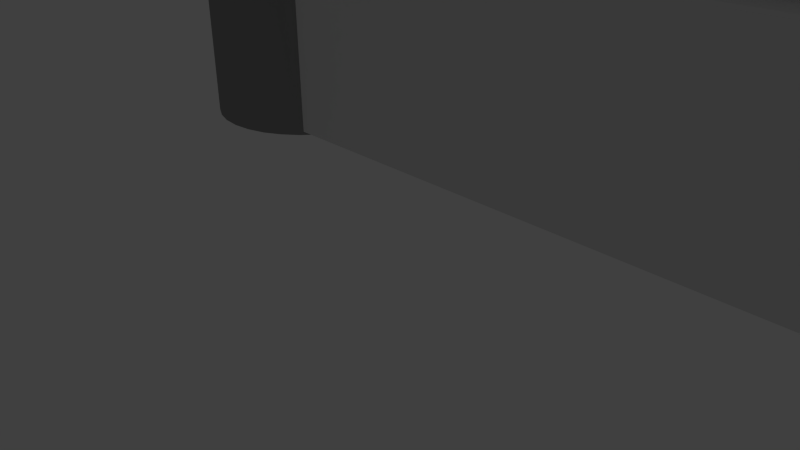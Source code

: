 # Source: fortalezaStealer.blend  (saved by Blender 2.79.0; exported with 4.5.12 LTS)
import bpy
from mathutils import Matrix  # noqa: F401  (used for matrix-valued properties, if any)

bpy.ops.wm.read_factory_settings(use_empty=True)
scene = bpy.context.scene
scene.name = 'Scene'

# ---- collections
col_collection_1 = bpy.data.collections.new('Collection 1'); scene.collection.children.link(col_collection_1)

# ---- materials (node trees are filled in below, after node groups)
mat_muralhas = bpy.data.materials.new('muralhas')
mat_muralhas.alpha_threshold = 0.0
mat_muralhas.use_transparent_shadow = False
mat_muralhas.roughness = 0.5
mat_muralhas.line_color = (0.0, 0.0, 0.0, 1.0)
mat_muralha_com_porta = bpy.data.materials.new('muralha com porta')
mat_muralha_com_porta.alpha_threshold = 0.0
mat_muralha_com_porta.use_transparent_shadow = False
mat_muralha_com_porta.roughness = 0.5
mat_torre = bpy.data.materials.new('torre')
mat_torre.alpha_threshold = 0.0
mat_torre.use_transparent_shadow = False
mat_torre.diffuse_color = (0.3032, 0.3032, 0.3032, 1.0)
mat_torre.roughness = 0.5
mat_torre.specular_intensity = 0.01
mat_torre.line_color = (0.0, 0.0, 0.0, 1.0)

# ---- material node trees

# ---- world
world_world = bpy.data.worlds.new('World'); scene.world = world_world
world_world.color = (0.05088, 0.05088, 0.05088)
world_world.use_sun_shadow = False
world_world.sun_shadow_jitter_overblur = 0.0
world_world.cycles.sampling_method = 'NONE'
world_world.cycles.sample_map_resolution = 256

# ---- cameras
cam_camera = bpy.data.cameras.new('Camera')
cam_camera.clip_end = 100.0
cam_camera.lens = 35.0
cam_camera.sensor_width = 32.0
cam_camera.sensor_height = 18.0
cam_camera.ortho_scale = 7.314
cam_camera.dof.focus_distance = 0.0
cam_camera.dof.aperture_fstop = 128.0

# ---- lights
light_lamp_001 = bpy.data.lights.new('Lamp.001', 'POINT')
light_lamp_001.transmission_factor = 0.0
light_lamp_001.cutoff_distance = 30.0
light_lamp_001.energy = 100.0
light_lamp_001.shadow_buffer_clip_start = 1.001
light_lamp_001.shadow_soft_size = 0.1
light_lamp_001.shadow_maximum_resolution = 0.006
light_lamp_001.use_absolute_resolution = True
light_lamp_001.cycles.use_multiple_importance_sampling = False
light_lamp = bpy.data.lights.new('Lamp', 'POINT')
light_lamp.transmission_factor = 0.0
light_lamp.cutoff_distance = 30.0
light_lamp.energy = 100.0
light_lamp.shadow_buffer_clip_start = 1.001
light_lamp.shadow_soft_size = 0.1
light_lamp.shadow_maximum_resolution = 0.006
light_lamp.use_absolute_resolution = True
light_lamp.cycles.use_multiple_importance_sampling = False

# ---- meshes
me_cube_008 = bpy.data.meshes.new('Cube.008')
me_cube_008.from_pydata([(-10.44, -2.659, -1.736), (-10.44, -2.659, 0.9658), (-10.44, 1.0, -1.736), (-10.44, 1.0, 0.9658), (1.0, -2.659, -1.736), (1.0, -2.659, 0.9658), (1.0, 1.0, -1.736), (1.0, 1.0, 0.9658), (-10.19, -2.45, 0.9658), (-10.19, 0.7902, 0.9658), (0.7506, -2.45, 0.9658), (0.7506, 0.7902, 0.9658), (-10.44, -2.659, 1.56), (-10.44, 1.0, 1.56), (1.0, 1.0, 1.56), (1.0, -2.659, 1.56), (-10.19, -2.45, 1.56), (-10.19, 0.7902, 1.56), (0.7506, 0.7902, 1.56), (0.7506, -2.45, 1.56), (-8.425, 1.0, -1.736), (-8.425, 1.0, 0.9658), (-8.425, -2.659, -1.736), (-8.425, -2.659, 0.9658), (-8.264, 0.7902, 0.9658), (-8.264, -2.45, 0.9658), (-8.511, 1.0, 0.9848), (-8.484, -2.659, 0.9914), (-8.387, 0.7902, 0.9848), (-8.348, -2.45, 0.9914), (-9.361, 1.0, -1.736), (-9.361, -2.659, 0.9658), (-9.159, -2.45, 0.9658), (-9.273, -2.659, 0.9914), (-9.103, -2.45, 0.9914), (-9.361, 1.0, 0.9658), (-9.361, -2.659, -1.736), (-9.159, 0.7902, 0.9658), (-9.233, 1.0, 0.9848), (-9.077, 0.7902, 0.9848), (-1.797, 1.0, 0.9658), (-1.797, -2.659, -1.736), (-1.925, 0.7902, 0.9658), (-1.759, 1.0, 0.9852), (-1.868, 0.7902, 0.9852), (-1.797, 1.0, -1.736), (-1.797, -2.659, 0.9658), (-1.925, -2.45, 0.9658), (-1.767, -2.659, 0.9816), (-1.88, -2.45, 0.9816), (-1.125, 1.0, 0.9658), (-1.125, -2.659, -1.736), (-1.301, 0.7902, 0.9658), (-1.184, 1.0, 0.9852), (-1.335, 0.7902, 0.9852), (-1.125, 1.0, -1.736), (-1.125, -2.659, 0.9658), (-1.165, -2.45, 0.9658), (-1.173, -2.659, 0.9816), (-1.18, -2.45, 0.9857), (-2.07, -2.45, 1.56), (-1.99, -2.659, 1.56), (-1.032, -2.45, 1.56), (-1.045, -2.659, 1.56), (-1.057, 1.0, 1.56), (-1.217, 0.7902, 1.56), (-1.917, 1.0, 1.56), (-2.007, 0.7902, 1.56), (-1.037, 1.0, 1.56), (-9.279, 0.7902, 1.56), (-9.422, 1.0, 1.56), (-8.332, 1.0, 1.56), (-8.201, 0.7902, 1.56), (-8.189, -2.45, 1.56), (-8.319, -2.659, 1.56), (-9.319, -2.45, 1.56), (-9.444, -2.659, 1.56)], [], [(0, 1, 3, 2), (55, 50, 7, 6), (6, 7, 5, 4), (36, 31, 1, 0), (55, 6, 4, 51), (56, 63, 58), (37, 9, 8, 32), (3, 1, 12, 13), (52, 65, 54), (32, 75, 34), (13, 12, 16, 17), (58, 63, 62, 59), (38, 70, 69, 39), (15, 14, 18, 19), (35, 70, 38), (11, 10, 19, 18), (8, 9, 17, 16), (5, 7, 14, 15), (40, 66, 43), (43, 66, 67, 44), (33, 27, 29, 34), (47, 60, 49), (37, 24, 28, 39), (42, 24, 25, 47), (31, 23, 27, 33), (30, 20, 22, 36), (41, 46, 23, 22), (30, 35, 21, 20), (2, 3, 35, 30), (2, 30, 36, 0), (1, 31, 76, 12), (9, 37, 69, 17), (12, 76, 75, 16), (21, 35, 38, 26), (26, 38, 39, 28), (25, 32, 34, 29), (24, 37, 32, 25), (22, 23, 31, 36), (51, 56, 46, 41), (52, 42, 47, 57), (57, 47, 49, 59), (53, 43, 44, 54), (50, 40, 43, 53), (27, 74, 73, 29), (24, 42, 67, 72), (23, 74, 27), (20, 45, 41, 22), (20, 21, 40, 45), (7, 50, 68, 14), (14, 68, 64, 65, 18), (10, 57, 62, 19), (11, 52, 57, 10), (4, 5, 56, 51), (48, 58, 59, 49), (42, 52, 54, 44), (46, 56, 58, 48), (45, 55, 51, 41), (45, 40, 50, 55), (60, 61, 48, 49), (61, 46, 48), (60, 47, 25, 73), (62, 57, 59), (62, 63, 15, 19), (63, 56, 5, 15), (65, 52, 11, 18), (65, 64, 53, 54), (67, 66, 71, 72), (67, 42, 44), (68, 50, 53, 64), (66, 40, 21, 71), (69, 70, 13, 17), (69, 37, 39), (72, 71, 26, 28), (72, 28, 24), (70, 35, 3, 13), (71, 21, 26), (73, 74, 61, 60), (74, 23, 46, 61), (76, 31, 33), (75, 76, 33, 34), (75, 32, 8, 16), (73, 25, 29)])
_uv = me_cube_008.uv_layers.new(name='uvMenor')
_uv.uv.foreach_set('vector', [0.7087, 0.7055, 0.7087, 0.5384, 0.9351, 0.5384, 0.9351, 0.7055, 0.5767, 0.7055, 0.5767, 0.5384, 0.7082, 0.5384, 0.7082, 0.7055, 0.9351, 0.2747, 0.9351, 0.4419, 0.7087, 0.4419, 0.7087, 0.2747, 0.06722, 0.706, 0.06722, 0.8732, 0.000254, 0.8732, 0.0002542, 0.706, 0.5767, 0.2747, 0.7082, 0.2747, 0.7082, 0.5011, 0.5767, 0.5011, 0.5767, 0.8732, 0.5817, 0.9099, 0.5737, 0.8741, 0.1011, 0.2375, 0.03703, 0.2375, 0.03703, 0.03703, 0.1011, 0.03703, 0.9351, 0.5384, 0.7087, 0.5384, 0.7087, 0.5016, 0.9351, 0.5016, 0.5872, 0.2375, 0.5924, 0.2742, 0.5851, 0.2387, 0.1011, 0.03703, 0.09116, 0.0002541, 0.1046, 0.03544, 0.9351, 0.4946, 0.7087, 0.4946, 0.7217, 0.4791, 0.9221, 0.4791, 0.643, 0.9826, 0.6797, 0.9824, 0.6799, 0.9954, 0.6432, 0.9955, 0.09685, 0.9426, 0.06341, 0.9257, 0.07281, 0.9131, 0.1067, 0.9297, 0.7087, 0.706, 0.9351, 0.706, 0.9221, 0.7215, 0.7217, 0.7215, 0.06722, 0.5384, 0.06348, 0.5016, 0.07513, 0.5372, 0.7141, 0.2375, 0.7141, 0.03703, 0.7509, 0.03703, 0.7509, 0.2375, 0.03703, 0.03703, 0.03703, 0.2375, 0.0002539, 0.2375, 0.0002547, 0.03703, 0.7087, 0.4419, 0.9351, 0.4419, 0.9351, 0.4786, 0.7087, 0.4786, 0.5351, 0.5384, 0.5277, 0.5016, 0.5375, 0.5372, 0.608, 0.9468, 0.5727, 0.9577, 0.5672, 0.9447, 0.602, 0.9335, 0.09523, 0.9688, 0.1439, 0.9714, 0.1516, 0.9848, 0.105, 0.9823, 0.5486, 0.03703, 0.5396, 0.0002577, 0.5514, 0.03605, 0.1011, 0.2375, 0.1565, 0.2375, 0.1488, 0.2386, 0.1061, 0.2386, 0.5486, 0.2375, 0.1565, 0.2375, 0.1565, 0.03703, 0.5486, 0.03703, 0.06722, 0.8732, 0.1251, 0.8732, 0.1214, 0.8747, 0.07267, 0.8747, 0.06722, 0.2747, 0.1251, 0.2747, 0.1251, 0.5011, 0.06722, 0.5011, 0.5352, 0.706, 0.5352, 0.8732, 0.1251, 0.8732, 0.1251, 0.706, 0.06722, 0.7055, 0.06722, 0.5384, 0.1251, 0.5384, 0.1251, 0.7055, 0.0002539, 0.7055, 0.0002539, 0.5384, 0.06722, 0.5384, 0.06722, 0.7055, 0.0002539, 0.2747, 0.06722, 0.2747, 0.06722, 0.5011, 0.000254, 0.5011, 0.000254, 0.8732, 0.06722, 0.8732, 0.06207, 0.9099, 0.0002539, 0.9099, 0.03703, 0.2375, 0.1011, 0.2375, 0.09362, 0.2742, 0.03703, 0.2742, 0.0002539, 0.9876, 0.06199, 0.9844, 0.07039, 0.997, 0.01632, 0.9997, 0.1251, 0.5384, 0.06722, 0.5384, 0.07513, 0.5372, 0.1198, 0.5372, 0.1415, 0.9432, 0.09685, 0.9426, 0.1067, 0.9297, 0.1494, 0.9304, 0.1565, 0.03703, 0.1011, 0.03703, 0.1046, 0.03544, 0.1512, 0.03544, 0.1565, 0.2375, 0.1011, 0.2375, 0.1011, 0.03703, 0.1565, 0.03703, 0.1251, 0.706, 0.1251, 0.8732, 0.06722, 0.8732, 0.06722, 0.706, 0.5767, 0.706, 0.5767, 0.8732, 0.5352, 0.8732, 0.5352, 0.706, 0.5872, 0.2375, 0.5486, 0.2375, 0.5486, 0.03703, 0.5956, 0.03703, 0.5956, 0.03703, 0.5486, 0.03703, 0.5514, 0.03605, 0.5947, 0.0358, 0.6435, 0.9489, 0.608, 0.9468, 0.602, 0.9335, 0.6349, 0.9354, 0.5767, 0.5384, 0.5351, 0.5384, 0.5375, 0.5372, 0.573, 0.5372, 0.1439, 0.9714, 0.1781, 0.9582, 0.1857, 0.9715, 0.1516, 0.9848, 0.1565, 0.2375, 0.5486, 0.2375, 0.5435, 0.2742, 0.1603, 0.2742, 0.1251, 0.8732, 0.1317, 0.9099, 0.1214, 0.8747, 0.1251, 0.2747, 0.5351, 0.2747, 0.5351, 0.5011, 0.1251, 0.5011, 0.1251, 0.7055, 0.1251, 0.5384, 0.5351, 0.5384, 0.5351, 0.7055, 0.7082, 0.5384, 0.5767, 0.5384, 0.5822, 0.5016, 0.7082, 0.5016, 0.8033, 0.9439, 0.6777, 0.9335, 0.6765, 0.9334, 0.6676, 0.9197, 0.7889, 0.9297, 0.7141, 0.03703, 0.5956, 0.03703, 0.6038, 0.0002605, 0.7141, 0.0002607, 0.7141, 0.2375, 0.5872, 0.2375, 0.5956, 0.03703, 0.7141, 0.03703, 0.7082, 0.706, 0.7082, 0.8732, 0.5767, 0.8732, 0.5767, 0.706, 0.6063, 0.9843, 0.643, 0.9826, 0.6432, 0.9955, 0.6, 0.9976, 0.5486, 0.2375, 0.5872, 0.2375, 0.5851, 0.2387, 0.5521, 0.2387, 0.5352, 0.8732, 0.5767, 0.8732, 0.5737, 0.8741, 0.537, 0.8741, 0.5351, 0.2747, 0.5767, 0.2747, 0.5767, 0.5011, 0.5351, 0.5011, 0.5351, 0.7055, 0.5351, 0.5384, 0.5767, 0.5384, 0.5767, 0.7055, 0.5639, 0.9867, 0.5694, 0.974, 0.6063, 0.9843, 0.6, 0.9976, 0.5232, 0.9099, 0.5352, 0.8732, 0.537, 0.8741, 0.5396, 0.0002577, 0.5486, 0.03703, 0.1565, 0.03703, 0.1611, 0.0002547, 0.6038, 0.0002605, 0.5956, 0.03703, 0.5947, 0.0358, 0.6799, 0.9954, 0.6797, 0.9824, 0.806, 0.9874, 0.7901, 0.9997, 0.5817, 0.9099, 0.5767, 0.8732, 0.7082, 0.8732, 0.7082, 0.9099, 0.5924, 0.2742, 0.5872, 0.2375, 0.7141, 0.2375, 0.7141, 0.2742, 0.6676, 0.9197, 0.6765, 0.9334, 0.6435, 0.9489, 0.6349, 0.9354, 0.5672, 0.9447, 0.5727, 0.9577, 0.1759, 0.9577, 0.1839, 0.9447, 0.5435, 0.2742, 0.5486, 0.2375, 0.5521, 0.2387, 0.5822, 0.5016, 0.5767, 0.5384, 0.573, 0.5372, 0.581, 0.5016, 0.5277, 0.5016, 0.5351, 0.5384, 0.1251, 0.5384, 0.1309, 0.5016, 0.07281, 0.9131, 0.06341, 0.9257, 0.0002539, 0.9227, 0.01628, 0.9104, 0.09362, 0.2742, 0.1011, 0.2375, 0.1061, 0.2386, 0.1839, 0.9447, 0.1759, 0.9577, 0.1415, 0.9432, 0.1494, 0.9304, 0.1603, 0.2742, 0.1488, 0.2386, 0.1565, 0.2375, 0.06348, 0.5016, 0.06722, 0.5384, 0.0002539, 0.5384, 0.0002542, 0.5016, 0.1309, 0.5016, 0.1251, 0.5384, 0.1198, 0.5372, 0.1857, 0.9715, 0.1781, 0.9582, 0.5694, 0.974, 0.5639, 0.9867, 0.1317, 0.9099, 0.1251, 0.8732, 0.5352, 0.8732, 0.5232, 0.9099, 0.06207, 0.9099, 0.06722, 0.8732, 0.07267, 0.8747, 0.07039, 0.997, 0.06199, 0.9844, 0.09523, 0.9688, 0.105, 0.9823, 0.09116, 0.0002541, 0.1011, 0.03703, 0.03703, 0.03703, 0.03703, 0.0002539, 0.1611, 0.0002547, 0.1565, 0.03703, 0.1512, 0.03544])
me_cube_008.materials.append(mat_muralhas)
me_cube_008.use_remesh_preserve_volume = False
me_cube_008.use_remesh_preserve_attributes = False
me_cube_008.use_mirror_vertex_groups = False
me_cube_008.update()
me_cube_007 = bpy.data.meshes.new('Cube.007')
me_cube_007.from_pydata([(-10.44, -2.659, -1.736), (-10.44, -2.659, 0.9658), (-10.44, 1.0, -1.736), (-10.44, 1.0, 0.9658), (1.0, -2.659, -1.736), (1.0, -2.659, 0.9658), (1.0, 1.0, -1.736), (1.0, 1.0, 0.9658), (-10.19, -2.45, 0.9658), (-10.19, 0.7902, 0.9658), (0.7506, -2.45, 0.9658), (0.7506, 0.7902, 0.9658), (-10.44, -2.659, 1.56), (-10.44, 1.0, 1.56), (1.0, 1.0, 1.56), (1.0, -2.659, 1.56), (-10.19, -2.45, 1.56), (-10.19, 0.7902, 1.56), (0.7506, 0.7902, 1.56), (0.7506, -2.45, 1.56), (-8.425, 1.0, -1.736), (-8.425, 1.0, 0.9658), (-8.425, -2.659, -1.736), (-8.425, -2.659, 0.9658), (-8.264, 0.7902, 0.9658), (-8.264, -2.45, 0.9658), (-8.511, 1.0, 0.9848), (-8.484, -2.659, 0.9914), (-8.387, 0.7902, 0.9848), (-8.348, -2.45, 0.9914), (-9.361, 1.0, -1.736), (-9.361, -2.659, 0.9658), (-9.159, -2.45, 0.9658), (-9.273, -2.659, 0.9914), (-9.103, -2.45, 0.9914), (-9.361, 1.0, 0.9658), (-9.361, -2.659, -1.736), (-9.159, 0.7902, 0.9658), (-9.233, 1.0, 0.9848), (-9.077, 0.7902, 0.9848), (-1.797, 1.0, 0.9658), (-1.797, -2.659, -1.736), (-1.925, 0.7902, 0.9658), (-1.759, 1.0, 0.9852), (-1.868, 0.7902, 0.9852), (-1.797, 1.0, -1.736), (-1.797, -2.659, 0.9658), (-1.925, -2.45, 0.9658), (-1.767, -2.659, 0.9816), (-1.88, -2.45, 0.9816), (-1.125, 1.0, 0.9658), (-1.125, -2.659, -1.736), (-1.301, 0.7902, 0.9658), (-1.184, 1.0, 0.9852), (-1.335, 0.7902, 0.9852), (-1.125, 1.0, -1.736), (-1.125, -2.659, 0.9658), (-1.165, -2.45, 0.9658), (-1.173, -2.659, 0.9816), (-1.18, -2.45, 0.9857), (-2.07, -2.45, 1.56), (-1.99, -2.659, 1.56), (-1.032, -2.45, 1.56), (-1.045, -2.659, 1.56), (-1.057, 1.0, 1.56), (-1.217, 0.7902, 1.56), (-1.917, 1.0, 1.56), (-2.007, 0.7902, 1.56), (-1.037, 1.0, 1.56), (-9.279, 0.7902, 1.56), (-9.422, 1.0, 1.56), (-8.332, 1.0, 1.56), (-8.201, 0.7902, 1.56), (-8.189, -2.45, 1.56), (-8.319, -2.659, 1.56), (-9.319, -2.45, 1.56), (-9.444, -2.659, 1.56)], [], [(0, 1, 3, 2), (55, 50, 7, 6), (6, 7, 5, 4), (36, 31, 1, 0), (55, 6, 4, 51), (56, 63, 58), (37, 9, 8, 32), (3, 1, 12, 13), (52, 65, 54), (32, 75, 34), (13, 12, 16, 17), (58, 63, 62, 59), (38, 70, 69, 39), (15, 14, 18, 19), (35, 70, 38), (11, 10, 19, 18), (8, 9, 17, 16), (5, 7, 14, 15), (40, 66, 43), (43, 66, 67, 44), (33, 27, 29, 34), (47, 60, 49), (37, 24, 28, 39), (42, 24, 25, 47), (31, 23, 27, 33), (30, 20, 22, 36), (41, 46, 23, 22), (30, 35, 21, 20), (2, 3, 35, 30), (2, 30, 36, 0), (1, 31, 76, 12), (9, 37, 69, 17), (12, 76, 75, 16), (21, 35, 38, 26), (26, 38, 39, 28), (25, 32, 34, 29), (24, 37, 32, 25), (22, 23, 31, 36), (51, 56, 46, 41), (52, 42, 47, 57), (57, 47, 49, 59), (53, 43, 44, 54), (50, 40, 43, 53), (27, 74, 73, 29), (24, 42, 67, 72), (23, 74, 27), (20, 45, 41, 22), (20, 21, 40, 45), (7, 50, 68, 14), (14, 68, 64, 65, 18), (10, 57, 62, 19), (11, 52, 57, 10), (4, 5, 56, 51), (48, 58, 59, 49), (42, 52, 54, 44), (46, 56, 58, 48), (45, 55, 51, 41), (45, 40, 50, 55), (60, 61, 48, 49), (61, 46, 48), (60, 47, 25, 73), (62, 57, 59), (62, 63, 15, 19), (63, 56, 5, 15), (65, 52, 11, 18), (65, 64, 53, 54), (67, 66, 71, 72), (67, 42, 44), (68, 50, 53, 64), (66, 40, 21, 71), (69, 70, 13, 17), (69, 37, 39), (72, 71, 26, 28), (72, 28, 24), (70, 35, 3, 13), (71, 21, 26), (73, 74, 61, 60), (74, 23, 46, 61), (76, 31, 33), (75, 76, 33, 34), (75, 32, 8, 16), (73, 25, 29)])
_uv = me_cube_007.uv_layers.new(name='uvMenor')
_uv.uv.foreach_set('vector', [0.7087, 0.7055, 0.7087, 0.5384, 0.9351, 0.5384, 0.9351, 0.7055, 0.5767, 0.7055, 0.5767, 0.5384, 0.7082, 0.5384, 0.7082, 0.7055, 0.9351, 0.2747, 0.9351, 0.4419, 0.7087, 0.4419, 0.7087, 0.2747, 0.06722, 0.706, 0.06722, 0.8732, 0.000254, 0.8732, 0.0002542, 0.706, 0.5767, 0.2747, 0.7082, 0.2747, 0.7082, 0.5011, 0.5767, 0.5011, 0.5767, 0.8732, 0.5817, 0.9099, 0.5737, 0.8741, 0.1011, 0.2375, 0.03703, 0.2375, 0.03703, 0.03703, 0.1011, 0.03703, 0.9351, 0.5384, 0.7087, 0.5384, 0.7087, 0.5016, 0.9351, 0.5016, 0.5872, 0.2375, 0.5924, 0.2742, 0.5851, 0.2387, 0.1011, 0.03703, 0.09116, 0.0002541, 0.1046, 0.03544, 0.9351, 0.4946, 0.7087, 0.4946, 0.7217, 0.4791, 0.9221, 0.4791, 0.643, 0.9826, 0.6797, 0.9824, 0.6799, 0.9954, 0.6432, 0.9955, 0.09685, 0.9426, 0.06341, 0.9257, 0.07281, 0.9131, 0.1067, 0.9297, 0.7087, 0.706, 0.9351, 0.706, 0.9221, 0.7215, 0.7217, 0.7215, 0.06722, 0.5384, 0.06348, 0.5016, 0.07513, 0.5372, 0.7141, 0.2375, 0.7141, 0.03703, 0.7509, 0.03703, 0.7509, 0.2375, 0.03703, 0.03703, 0.03703, 0.2375, 0.0002539, 0.2375, 0.0002547, 0.03703, 0.7087, 0.4419, 0.9351, 0.4419, 0.9351, 0.4786, 0.7087, 0.4786, 0.5351, 0.5384, 0.5277, 0.5016, 0.5375, 0.5372, 0.608, 0.9468, 0.5727, 0.9577, 0.5672, 0.9447, 0.602, 0.9335, 0.09523, 0.9688, 0.1439, 0.9714, 0.1516, 0.9848, 0.105, 0.9823, 0.5486, 0.03703, 0.5396, 0.0002577, 0.5514, 0.03605, 0.1011, 0.2375, 0.1565, 0.2375, 0.1488, 0.2386, 0.1061, 0.2386, 0.5486, 0.2375, 0.1565, 0.2375, 0.1565, 0.03703, 0.5486, 0.03703, 0.06722, 0.8732, 0.1251, 0.8732, 0.1214, 0.8747, 0.07267, 0.8747, 0.06722, 0.2747, 0.1251, 0.2747, 0.1251, 0.5011, 0.06722, 0.5011, 0.5352, 0.706, 0.5352, 0.8732, 0.1251, 0.8732, 0.1251, 0.706, 0.06722, 0.7055, 0.06722, 0.5384, 0.1251, 0.5384, 0.1251, 0.7055, 0.0002539, 0.7055, 0.0002539, 0.5384, 0.06722, 0.5384, 0.06722, 0.7055, 0.0002539, 0.2747, 0.06722, 0.2747, 0.06722, 0.5011, 0.000254, 0.5011, 0.000254, 0.8732, 0.06722, 0.8732, 0.06207, 0.9099, 0.0002539, 0.9099, 0.03703, 0.2375, 0.1011, 0.2375, 0.09362, 0.2742, 0.03703, 0.2742, 0.0002539, 0.9876, 0.06199, 0.9844, 0.07039, 0.997, 0.01632, 0.9997, 0.1251, 0.5384, 0.06722, 0.5384, 0.07513, 0.5372, 0.1198, 0.5372, 0.1415, 0.9432, 0.09685, 0.9426, 0.1067, 0.9297, 0.1494, 0.9304, 0.1565, 0.03703, 0.1011, 0.03703, 0.1046, 0.03544, 0.1512, 0.03544, 0.1565, 0.2375, 0.1011, 0.2375, 0.1011, 0.03703, 0.1565, 0.03703, 0.1251, 0.706, 0.1251, 0.8732, 0.06722, 0.8732, 0.06722, 0.706, 0.5767, 0.706, 0.5767, 0.8732, 0.5352, 0.8732, 0.5352, 0.706, 0.5872, 0.2375, 0.5486, 0.2375, 0.5486, 0.03703, 0.5956, 0.03703, 0.5956, 0.03703, 0.5486, 0.03703, 0.5514, 0.03605, 0.5947, 0.0358, 0.6435, 0.9489, 0.608, 0.9468, 0.602, 0.9335, 0.6349, 0.9354, 0.5767, 0.5384, 0.5351, 0.5384, 0.5375, 0.5372, 0.573, 0.5372, 0.1439, 0.9714, 0.1781, 0.9582, 0.1857, 0.9715, 0.1516, 0.9848, 0.1565, 0.2375, 0.5486, 0.2375, 0.5435, 0.2742, 0.1603, 0.2742, 0.1251, 0.8732, 0.1317, 0.9099, 0.1214, 0.8747, 0.1251, 0.2747, 0.5351, 0.2747, 0.5351, 0.5011, 0.1251, 0.5011, 0.1251, 0.7055, 0.1251, 0.5384, 0.5351, 0.5384, 0.5351, 0.7055, 0.7082, 0.5384, 0.5767, 0.5384, 0.5822, 0.5016, 0.7082, 0.5016, 0.8033, 0.9439, 0.6777, 0.9335, 0.6765, 0.9334, 0.6676, 0.9197, 0.7889, 0.9297, 0.7141, 0.03703, 0.5956, 0.03703, 0.6038, 0.0002605, 0.7141, 0.0002607, 0.7141, 0.2375, 0.5872, 0.2375, 0.5956, 0.03703, 0.7141, 0.03703, 0.7082, 0.706, 0.7082, 0.8732, 0.5767, 0.8732, 0.5767, 0.706, 0.6063, 0.9843, 0.643, 0.9826, 0.6432, 0.9955, 0.6, 0.9976, 0.5486, 0.2375, 0.5872, 0.2375, 0.5851, 0.2387, 0.5521, 0.2387, 0.5352, 0.8732, 0.5767, 0.8732, 0.5737, 0.8741, 0.537, 0.8741, 0.5351, 0.2747, 0.5767, 0.2747, 0.5767, 0.5011, 0.5351, 0.5011, 0.5351, 0.7055, 0.5351, 0.5384, 0.5767, 0.5384, 0.5767, 0.7055, 0.5639, 0.9867, 0.5694, 0.974, 0.6063, 0.9843, 0.6, 0.9976, 0.5232, 0.9099, 0.5352, 0.8732, 0.537, 0.8741, 0.5396, 0.0002577, 0.5486, 0.03703, 0.1565, 0.03703, 0.1611, 0.0002547, 0.6038, 0.0002605, 0.5956, 0.03703, 0.5947, 0.0358, 0.6799, 0.9954, 0.6797, 0.9824, 0.806, 0.9874, 0.7901, 0.9997, 0.5817, 0.9099, 0.5767, 0.8732, 0.7082, 0.8732, 0.7082, 0.9099, 0.5924, 0.2742, 0.5872, 0.2375, 0.7141, 0.2375, 0.7141, 0.2742, 0.6676, 0.9197, 0.6765, 0.9334, 0.6435, 0.9489, 0.6349, 0.9354, 0.5672, 0.9447, 0.5727, 0.9577, 0.1759, 0.9577, 0.1839, 0.9447, 0.5435, 0.2742, 0.5486, 0.2375, 0.5521, 0.2387, 0.5822, 0.5016, 0.5767, 0.5384, 0.573, 0.5372, 0.581, 0.5016, 0.5277, 0.5016, 0.5351, 0.5384, 0.1251, 0.5384, 0.1309, 0.5016, 0.07281, 0.9131, 0.06341, 0.9257, 0.0002539, 0.9227, 0.01628, 0.9104, 0.09362, 0.2742, 0.1011, 0.2375, 0.1061, 0.2386, 0.1839, 0.9447, 0.1759, 0.9577, 0.1415, 0.9432, 0.1494, 0.9304, 0.1603, 0.2742, 0.1488, 0.2386, 0.1565, 0.2375, 0.06348, 0.5016, 0.06722, 0.5384, 0.0002539, 0.5384, 0.0002542, 0.5016, 0.1309, 0.5016, 0.1251, 0.5384, 0.1198, 0.5372, 0.1857, 0.9715, 0.1781, 0.9582, 0.5694, 0.974, 0.5639, 0.9867, 0.1317, 0.9099, 0.1251, 0.8732, 0.5352, 0.8732, 0.5232, 0.9099, 0.06207, 0.9099, 0.06722, 0.8732, 0.07267, 0.8747, 0.07039, 0.997, 0.06199, 0.9844, 0.09523, 0.9688, 0.105, 0.9823, 0.09116, 0.0002541, 0.1011, 0.03703, 0.03703, 0.03703, 0.03703, 0.0002539, 0.1611, 0.0002547, 0.1565, 0.03703, 0.1512, 0.03544])
me_cube_007.materials.append(mat_muralhas)
me_cube_007.use_remesh_preserve_volume = False
me_cube_007.use_remesh_preserve_attributes = False
me_cube_007.use_mirror_vertex_groups = False
me_cube_007.update()
me_cube_006 = bpy.data.meshes.new('Cube.006')
me_cube_006.from_pydata([(-10.44, -2.659, -1.736), (-10.44, -2.659, 0.9658), (-10.44, 1.0, -1.736), (-10.44, 1.0, 0.9658), (1.0, -2.659, -1.736), (1.0, -2.659, 0.9658), (1.0, 1.0, -1.736), (1.0, 1.0, 0.9658), (-10.19, -2.45, 0.9658), (-10.19, 0.7902, 0.9658), (0.7506, -2.45, 0.9658), (0.7506, 0.7902, 0.9658), (-10.44, -2.659, 1.56), (-10.44, 1.0, 1.56), (1.0, 1.0, 1.56), (1.0, -2.659, 1.56), (-10.19, -2.45, 1.56), (-10.19, 0.7902, 1.56), (0.7506, 0.7902, 1.56), (0.7506, -2.45, 1.56), (-8.425, 1.0, -1.736), (-8.425, 1.0, 0.9658), (-8.425, -2.659, -1.736), (-8.425, -2.659, 0.9658), (-8.264, 0.7902, 0.9658), (-8.264, -2.45, 0.9658), (-8.511, 1.0, 0.9848), (-8.484, -2.659, 0.9914), (-8.387, 0.7902, 0.9848), (-8.348, -2.45, 0.9914), (-9.361, 1.0, -1.736), (-9.361, -2.659, 0.9658), (-9.159, -2.45, 0.9658), (-9.273, -2.659, 0.9914), (-9.103, -2.45, 0.9914), (-9.361, 1.0, 0.9658), (-9.361, -2.659, -1.736), (-9.159, 0.7902, 0.9658), (-9.233, 1.0, 0.9848), (-9.077, 0.7902, 0.9848), (-1.797, 1.0, 0.9658), (-1.797, -2.659, -1.736), (-1.925, 0.7902, 0.9658), (-1.759, 1.0, 0.9852), (-1.868, 0.7902, 0.9852), (-1.797, 1.0, -1.736), (-1.797, -2.659, 0.9658), (-1.925, -2.45, 0.9658), (-1.767, -2.659, 0.9816), (-1.88, -2.45, 0.9816), (-1.125, 1.0, 0.9658), (-1.125, -2.659, -1.736), (-1.301, 0.7902, 0.9658), (-1.184, 1.0, 0.9852), (-1.335, 0.7902, 0.9852), (-1.125, 1.0, -1.736), (-1.125, -2.659, 0.9658), (-1.165, -2.45, 0.9658), (-1.173, -2.659, 0.9816), (-1.18, -2.45, 0.9857), (-2.07, -2.45, 1.56), (-1.99, -2.659, 1.56), (-1.032, -2.45, 1.56), (-1.045, -2.659, 1.56), (-1.057, 1.0, 1.56), (-1.217, 0.7902, 1.56), (-1.917, 1.0, 1.56), (-2.007, 0.7902, 1.56), (-1.037, 1.0, 1.56), (-9.279, 0.7902, 1.56), (-9.422, 1.0, 1.56), (-8.332, 1.0, 1.56), (-8.201, 0.7902, 1.56), (-8.189, -2.45, 1.56), (-8.319, -2.659, 1.56), (-9.319, -2.45, 1.56), (-9.444, -2.659, 1.56)], [], [(0, 1, 3, 2), (55, 50, 7, 6), (6, 7, 5, 4), (36, 31, 1, 0), (55, 6, 4, 51), (56, 63, 58), (37, 9, 8, 32), (3, 1, 12, 13), (52, 65, 54), (32, 75, 34), (13, 12, 16, 17), (58, 63, 62, 59), (38, 70, 69, 39), (15, 14, 18, 19), (35, 70, 38), (11, 10, 19, 18), (8, 9, 17, 16), (5, 7, 14, 15), (40, 66, 43), (43, 66, 67, 44), (33, 27, 29, 34), (47, 60, 49), (37, 24, 28, 39), (42, 24, 25, 47), (31, 23, 27, 33), (30, 20, 22, 36), (41, 46, 23, 22), (30, 35, 21, 20), (2, 3, 35, 30), (2, 30, 36, 0), (1, 31, 76, 12), (9, 37, 69, 17), (12, 76, 75, 16), (21, 35, 38, 26), (26, 38, 39, 28), (25, 32, 34, 29), (24, 37, 32, 25), (22, 23, 31, 36), (51, 56, 46, 41), (52, 42, 47, 57), (57, 47, 49, 59), (53, 43, 44, 54), (50, 40, 43, 53), (27, 74, 73, 29), (24, 42, 67, 72), (23, 74, 27), (20, 45, 41, 22), (20, 21, 40, 45), (7, 50, 68, 14), (14, 68, 64, 65, 18), (10, 57, 62, 19), (11, 52, 57, 10), (4, 5, 56, 51), (48, 58, 59, 49), (42, 52, 54, 44), (46, 56, 58, 48), (45, 55, 51, 41), (45, 40, 50, 55), (60, 61, 48, 49), (61, 46, 48), (60, 47, 25, 73), (62, 57, 59), (62, 63, 15, 19), (63, 56, 5, 15), (65, 52, 11, 18), (65, 64, 53, 54), (67, 66, 71, 72), (67, 42, 44), (68, 50, 53, 64), (66, 40, 21, 71), (69, 70, 13, 17), (69, 37, 39), (72, 71, 26, 28), (72, 28, 24), (70, 35, 3, 13), (71, 21, 26), (73, 74, 61, 60), (74, 23, 46, 61), (76, 31, 33), (75, 76, 33, 34), (75, 32, 8, 16), (73, 25, 29)])
_uv = me_cube_006.uv_layers.new(name='uvMenor')
_uv.uv.foreach_set('vector', [0.7087, 0.7055, 0.7087, 0.5384, 0.9351, 0.5384, 0.9351, 0.7055, 0.5767, 0.7055, 0.5767, 0.5384, 0.7082, 0.5384, 0.7082, 0.7055, 0.9351, 0.2747, 0.9351, 0.4419, 0.7087, 0.4419, 0.7087, 0.2747, 0.06722, 0.706, 0.06722, 0.8732, 0.000254, 0.8732, 0.0002542, 0.706, 0.5767, 0.2747, 0.7082, 0.2747, 0.7082, 0.5011, 0.5767, 0.5011, 0.5767, 0.8732, 0.5817, 0.9099, 0.5737, 0.8741, 0.1011, 0.2375, 0.03703, 0.2375, 0.03703, 0.03703, 0.1011, 0.03703, 0.9351, 0.5384, 0.7087, 0.5384, 0.7087, 0.5016, 0.9351, 0.5016, 0.5872, 0.2375, 0.5924, 0.2742, 0.5851, 0.2387, 0.1011, 0.03703, 0.09116, 0.0002541, 0.1046, 0.03544, 0.9351, 0.4946, 0.7087, 0.4946, 0.7217, 0.4791, 0.9221, 0.4791, 0.643, 0.9826, 0.6797, 0.9824, 0.6799, 0.9954, 0.6432, 0.9955, 0.09685, 0.9426, 0.06341, 0.9257, 0.07281, 0.9131, 0.1067, 0.9297, 0.7087, 0.706, 0.9351, 0.706, 0.9221, 0.7215, 0.7217, 0.7215, 0.06722, 0.5384, 0.06348, 0.5016, 0.07513, 0.5372, 0.7141, 0.2375, 0.7141, 0.03703, 0.7509, 0.03703, 0.7509, 0.2375, 0.03703, 0.03703, 0.03703, 0.2375, 0.0002539, 0.2375, 0.0002547, 0.03703, 0.7087, 0.4419, 0.9351, 0.4419, 0.9351, 0.4786, 0.7087, 0.4786, 0.5351, 0.5384, 0.5277, 0.5016, 0.5375, 0.5372, 0.608, 0.9468, 0.5727, 0.9577, 0.5672, 0.9447, 0.602, 0.9335, 0.09523, 0.9688, 0.1439, 0.9714, 0.1516, 0.9848, 0.105, 0.9823, 0.5486, 0.03703, 0.5396, 0.0002577, 0.5514, 0.03605, 0.1011, 0.2375, 0.1565, 0.2375, 0.1488, 0.2386, 0.1061, 0.2386, 0.5486, 0.2375, 0.1565, 0.2375, 0.1565, 0.03703, 0.5486, 0.03703, 0.06722, 0.8732, 0.1251, 0.8732, 0.1214, 0.8747, 0.07267, 0.8747, 0.06722, 0.2747, 0.1251, 0.2747, 0.1251, 0.5011, 0.06722, 0.5011, 0.5352, 0.706, 0.5352, 0.8732, 0.1251, 0.8732, 0.1251, 0.706, 0.06722, 0.7055, 0.06722, 0.5384, 0.1251, 0.5384, 0.1251, 0.7055, 0.0002539, 0.7055, 0.0002539, 0.5384, 0.06722, 0.5384, 0.06722, 0.7055, 0.0002539, 0.2747, 0.06722, 0.2747, 0.06722, 0.5011, 0.000254, 0.5011, 0.000254, 0.8732, 0.06722, 0.8732, 0.06207, 0.9099, 0.0002539, 0.9099, 0.03703, 0.2375, 0.1011, 0.2375, 0.09362, 0.2742, 0.03703, 0.2742, 0.0002539, 0.9876, 0.06199, 0.9844, 0.07039, 0.997, 0.01632, 0.9997, 0.1251, 0.5384, 0.06722, 0.5384, 0.07513, 0.5372, 0.1198, 0.5372, 0.1415, 0.9432, 0.09685, 0.9426, 0.1067, 0.9297, 0.1494, 0.9304, 0.1565, 0.03703, 0.1011, 0.03703, 0.1046, 0.03544, 0.1512, 0.03544, 0.1565, 0.2375, 0.1011, 0.2375, 0.1011, 0.03703, 0.1565, 0.03703, 0.1251, 0.706, 0.1251, 0.8732, 0.06722, 0.8732, 0.06722, 0.706, 0.5767, 0.706, 0.5767, 0.8732, 0.5352, 0.8732, 0.5352, 0.706, 0.5872, 0.2375, 0.5486, 0.2375, 0.5486, 0.03703, 0.5956, 0.03703, 0.5956, 0.03703, 0.5486, 0.03703, 0.5514, 0.03605, 0.5947, 0.0358, 0.6435, 0.9489, 0.608, 0.9468, 0.602, 0.9335, 0.6349, 0.9354, 0.5767, 0.5384, 0.5351, 0.5384, 0.5375, 0.5372, 0.573, 0.5372, 0.1439, 0.9714, 0.1781, 0.9582, 0.1857, 0.9715, 0.1516, 0.9848, 0.1565, 0.2375, 0.5486, 0.2375, 0.5435, 0.2742, 0.1603, 0.2742, 0.1251, 0.8732, 0.1317, 0.9099, 0.1214, 0.8747, 0.1251, 0.2747, 0.5351, 0.2747, 0.5351, 0.5011, 0.1251, 0.5011, 0.1251, 0.7055, 0.1251, 0.5384, 0.5351, 0.5384, 0.5351, 0.7055, 0.7082, 0.5384, 0.5767, 0.5384, 0.5822, 0.5016, 0.7082, 0.5016, 0.8033, 0.9439, 0.6777, 0.9335, 0.6765, 0.9334, 0.6676, 0.9197, 0.7889, 0.9297, 0.7141, 0.03703, 0.5956, 0.03703, 0.6038, 0.0002605, 0.7141, 0.0002607, 0.7141, 0.2375, 0.5872, 0.2375, 0.5956, 0.03703, 0.7141, 0.03703, 0.7082, 0.706, 0.7082, 0.8732, 0.5767, 0.8732, 0.5767, 0.706, 0.6063, 0.9843, 0.643, 0.9826, 0.6432, 0.9955, 0.6, 0.9976, 0.5486, 0.2375, 0.5872, 0.2375, 0.5851, 0.2387, 0.5521, 0.2387, 0.5352, 0.8732, 0.5767, 0.8732, 0.5737, 0.8741, 0.537, 0.8741, 0.5351, 0.2747, 0.5767, 0.2747, 0.5767, 0.5011, 0.5351, 0.5011, 0.5351, 0.7055, 0.5351, 0.5384, 0.5767, 0.5384, 0.5767, 0.7055, 0.5639, 0.9867, 0.5694, 0.974, 0.6063, 0.9843, 0.6, 0.9976, 0.5232, 0.9099, 0.5352, 0.8732, 0.537, 0.8741, 0.5396, 0.0002577, 0.5486, 0.03703, 0.1565, 0.03703, 0.1611, 0.0002547, 0.6038, 0.0002605, 0.5956, 0.03703, 0.5947, 0.0358, 0.6799, 0.9954, 0.6797, 0.9824, 0.806, 0.9874, 0.7901, 0.9997, 0.5817, 0.9099, 0.5767, 0.8732, 0.7082, 0.8732, 0.7082, 0.9099, 0.5924, 0.2742, 0.5872, 0.2375, 0.7141, 0.2375, 0.7141, 0.2742, 0.6676, 0.9197, 0.6765, 0.9334, 0.6435, 0.9489, 0.6349, 0.9354, 0.5672, 0.9447, 0.5727, 0.9577, 0.1759, 0.9577, 0.1839, 0.9447, 0.5435, 0.2742, 0.5486, 0.2375, 0.5521, 0.2387, 0.5822, 0.5016, 0.5767, 0.5384, 0.573, 0.5372, 0.581, 0.5016, 0.5277, 0.5016, 0.5351, 0.5384, 0.1251, 0.5384, 0.1309, 0.5016, 0.07281, 0.9131, 0.06341, 0.9257, 0.0002539, 0.9227, 0.01628, 0.9104, 0.09362, 0.2742, 0.1011, 0.2375, 0.1061, 0.2386, 0.1839, 0.9447, 0.1759, 0.9577, 0.1415, 0.9432, 0.1494, 0.9304, 0.1603, 0.2742, 0.1488, 0.2386, 0.1565, 0.2375, 0.06348, 0.5016, 0.06722, 0.5384, 0.0002539, 0.5384, 0.0002542, 0.5016, 0.1309, 0.5016, 0.1251, 0.5384, 0.1198, 0.5372, 0.1857, 0.9715, 0.1781, 0.9582, 0.5694, 0.974, 0.5639, 0.9867, 0.1317, 0.9099, 0.1251, 0.8732, 0.5352, 0.8732, 0.5232, 0.9099, 0.06207, 0.9099, 0.06722, 0.8732, 0.07267, 0.8747, 0.07039, 0.997, 0.06199, 0.9844, 0.09523, 0.9688, 0.105, 0.9823, 0.09116, 0.0002541, 0.1011, 0.03703, 0.03703, 0.03703, 0.03703, 0.0002539, 0.1611, 0.0002547, 0.1565, 0.03703, 0.1512, 0.03544])
me_cube_006.materials.append(mat_muralhas)
me_cube_006.use_remesh_preserve_volume = False
me_cube_006.use_remesh_preserve_attributes = False
me_cube_006.use_mirror_vertex_groups = False
me_cube_006.update()
me_cube_005 = bpy.data.meshes.new('Cube.005')
me_cube_005.from_pydata([(-10.44, -2.659, -1.736), (-10.44, -2.659, 0.9658), (-10.44, 1.0, -1.736), (-10.44, 1.0, 0.9658), (1.0, -2.659, -1.736), (1.0, -2.659, 0.9658), (1.0, 1.0, -1.736), (1.0, 1.0, 0.9658), (-10.19, -2.45, 0.9658), (-10.19, 0.7902, 0.9658), (0.7506, -2.45, 0.9658), (0.7506, 0.7902, 0.9658), (-10.44, -2.659, 1.56), (-10.44, 1.0, 1.56), (1.0, 1.0, 1.56), (1.0, -2.659, 1.56), (-10.19, -2.45, 1.56), (-10.19, 0.7902, 1.56), (0.7506, 0.7902, 1.56), (0.7506, -2.45, 1.56), (-8.425, 1.0, -1.736), (-8.425, 1.0, 0.9658), (-8.425, -2.659, -1.736), (-8.425, -2.659, 0.9658), (-8.264, 0.7902, 0.9658), (-8.264, -2.45, 0.9658), (-8.511, 1.0, 0.9848), (-8.484, -2.659, 0.9914), (-8.387, 0.7902, 0.9848), (-8.348, -2.45, 0.9914), (-9.361, 1.0, -1.736), (-9.361, -2.659, 0.9658), (-9.159, -2.45, 0.9658), (-9.273, -2.659, 0.9914), (-9.103, -2.45, 0.9914), (-9.361, 1.0, 0.9658), (-9.361, -2.659, -1.736), (-9.159, 0.7902, 0.9658), (-9.233, 1.0, 0.9848), (-9.077, 0.7902, 0.9848), (-1.797, 1.0, 0.9658), (-1.797, -2.659, -1.736), (-1.925, 0.7902, 0.9658), (-1.759, 1.0, 0.9852), (-1.868, 0.7902, 0.9852), (-1.797, 1.0, -1.736), (-1.797, -2.659, 0.9658), (-1.925, -2.45, 0.9658), (-1.767, -2.659, 0.9816), (-1.88, -2.45, 0.9816), (-1.125, 1.0, 0.9658), (-1.125, -2.659, -1.736), (-1.301, 0.7902, 0.9658), (-1.184, 1.0, 0.9852), (-1.335, 0.7902, 0.9852), (-1.125, 1.0, -1.736), (-1.125, -2.659, 0.9658), (-1.165, -2.45, 0.9658), (-1.173, -2.659, 0.9816), (-1.18, -2.45, 0.9857), (-2.07, -2.45, 1.56), (-1.99, -2.659, 1.56), (-1.032, -2.45, 1.56), (-1.045, -2.659, 1.56), (-1.057, 1.0, 1.56), (-1.217, 0.7902, 1.56), (-1.917, 1.0, 1.56), (-2.007, 0.7902, 1.56), (-1.037, 1.0, 1.56), (-9.279, 0.7902, 1.56), (-9.422, 1.0, 1.56), (-8.332, 1.0, 1.56), (-8.201, 0.7902, 1.56), (-8.189, -2.45, 1.56), (-8.319, -2.659, 1.56), (-9.319, -2.45, 1.56), (-9.444, -2.659, 1.56)], [], [(0, 1, 3, 2), (55, 50, 7, 6), (6, 7, 5, 4), (36, 31, 1, 0), (55, 6, 4, 51), (56, 63, 58), (37, 9, 8, 32), (3, 1, 12, 13), (52, 65, 54), (32, 75, 34), (13, 12, 16, 17), (58, 63, 62, 59), (38, 70, 69, 39), (15, 14, 18, 19), (35, 70, 38), (11, 10, 19, 18), (8, 9, 17, 16), (5, 7, 14, 15), (40, 66, 43), (43, 66, 67, 44), (33, 27, 29, 34), (47, 60, 49), (37, 24, 28, 39), (42, 24, 25, 47), (31, 23, 27, 33), (30, 20, 22, 36), (41, 46, 23, 22), (30, 35, 21, 20), (2, 3, 35, 30), (2, 30, 36, 0), (1, 31, 76, 12), (9, 37, 69, 17), (12, 76, 75, 16), (21, 35, 38, 26), (26, 38, 39, 28), (25, 32, 34, 29), (24, 37, 32, 25), (22, 23, 31, 36), (51, 56, 46, 41), (52, 42, 47, 57), (57, 47, 49, 59), (53, 43, 44, 54), (50, 40, 43, 53), (27, 74, 73, 29), (24, 42, 67, 72), (23, 74, 27), (20, 45, 41, 22), (20, 21, 40, 45), (7, 50, 68, 14), (14, 68, 64, 65, 18), (10, 57, 62, 19), (11, 52, 57, 10), (4, 5, 56, 51), (48, 58, 59, 49), (42, 52, 54, 44), (46, 56, 58, 48), (45, 55, 51, 41), (45, 40, 50, 55), (60, 61, 48, 49), (61, 46, 48), (60, 47, 25, 73), (62, 57, 59), (62, 63, 15, 19), (63, 56, 5, 15), (65, 52, 11, 18), (65, 64, 53, 54), (67, 66, 71, 72), (67, 42, 44), (68, 50, 53, 64), (66, 40, 21, 71), (69, 70, 13, 17), (69, 37, 39), (72, 71, 26, 28), (72, 28, 24), (70, 35, 3, 13), (71, 21, 26), (73, 74, 61, 60), (74, 23, 46, 61), (76, 31, 33), (75, 76, 33, 34), (75, 32, 8, 16), (73, 25, 29)])
_uv = me_cube_005.uv_layers.new(name='uvMenor')
_uv.uv.foreach_set('vector', [0.7087, 0.7055, 0.7087, 0.5384, 0.9351, 0.5384, 0.9351, 0.7055, 0.5767, 0.7055, 0.5767, 0.5384, 0.7082, 0.5384, 0.7082, 0.7055, 0.9351, 0.2747, 0.9351, 0.4419, 0.7087, 0.4419, 0.7087, 0.2747, 0.06722, 0.706, 0.06722, 0.8732, 0.000254, 0.8732, 0.0002542, 0.706, 0.5767, 0.2747, 0.7082, 0.2747, 0.7082, 0.5011, 0.5767, 0.5011, 0.5767, 0.8732, 0.5817, 0.9099, 0.5737, 0.8741, 0.1011, 0.2375, 0.03703, 0.2375, 0.03703, 0.03703, 0.1011, 0.03703, 0.9351, 0.5384, 0.7087, 0.5384, 0.7087, 0.5016, 0.9351, 0.5016, 0.5872, 0.2375, 0.5924, 0.2742, 0.5851, 0.2387, 0.1011, 0.03703, 0.09116, 0.0002541, 0.1046, 0.03544, 0.9351, 0.4946, 0.7087, 0.4946, 0.7217, 0.4791, 0.9221, 0.4791, 0.643, 0.9826, 0.6797, 0.9824, 0.6799, 0.9954, 0.6432, 0.9955, 0.09685, 0.9426, 0.06341, 0.9257, 0.07281, 0.9131, 0.1067, 0.9297, 0.7087, 0.706, 0.9351, 0.706, 0.9221, 0.7215, 0.7217, 0.7215, 0.06722, 0.5384, 0.06348, 0.5016, 0.07513, 0.5372, 0.7141, 0.2375, 0.7141, 0.03703, 0.7509, 0.03703, 0.7509, 0.2375, 0.03703, 0.03703, 0.03703, 0.2375, 0.0002539, 0.2375, 0.0002547, 0.03703, 0.7087, 0.4419, 0.9351, 0.4419, 0.9351, 0.4786, 0.7087, 0.4786, 0.5351, 0.5384, 0.5277, 0.5016, 0.5375, 0.5372, 0.608, 0.9468, 0.5727, 0.9577, 0.5672, 0.9447, 0.602, 0.9335, 0.09523, 0.9688, 0.1439, 0.9714, 0.1516, 0.9848, 0.105, 0.9823, 0.5486, 0.03703, 0.5396, 0.0002577, 0.5514, 0.03605, 0.1011, 0.2375, 0.1565, 0.2375, 0.1488, 0.2386, 0.1061, 0.2386, 0.5486, 0.2375, 0.1565, 0.2375, 0.1565, 0.03703, 0.5486, 0.03703, 0.06722, 0.8732, 0.1251, 0.8732, 0.1214, 0.8747, 0.07267, 0.8747, 0.06722, 0.2747, 0.1251, 0.2747, 0.1251, 0.5011, 0.06722, 0.5011, 0.5352, 0.706, 0.5352, 0.8732, 0.1251, 0.8732, 0.1251, 0.706, 0.06722, 0.7055, 0.06722, 0.5384, 0.1251, 0.5384, 0.1251, 0.7055, 0.0002539, 0.7055, 0.0002539, 0.5384, 0.06722, 0.5384, 0.06722, 0.7055, 0.0002539, 0.2747, 0.06722, 0.2747, 0.06722, 0.5011, 0.000254, 0.5011, 0.000254, 0.8732, 0.06722, 0.8732, 0.06207, 0.9099, 0.0002539, 0.9099, 0.03703, 0.2375, 0.1011, 0.2375, 0.09362, 0.2742, 0.03703, 0.2742, 0.0002539, 0.9876, 0.06199, 0.9844, 0.07039, 0.997, 0.01632, 0.9997, 0.1251, 0.5384, 0.06722, 0.5384, 0.07513, 0.5372, 0.1198, 0.5372, 0.1415, 0.9432, 0.09685, 0.9426, 0.1067, 0.9297, 0.1494, 0.9304, 0.1565, 0.03703, 0.1011, 0.03703, 0.1046, 0.03544, 0.1512, 0.03544, 0.1565, 0.2375, 0.1011, 0.2375, 0.1011, 0.03703, 0.1565, 0.03703, 0.1251, 0.706, 0.1251, 0.8732, 0.06722, 0.8732, 0.06722, 0.706, 0.5767, 0.706, 0.5767, 0.8732, 0.5352, 0.8732, 0.5352, 0.706, 0.5872, 0.2375, 0.5486, 0.2375, 0.5486, 0.03703, 0.5956, 0.03703, 0.5956, 0.03703, 0.5486, 0.03703, 0.5514, 0.03605, 0.5947, 0.0358, 0.6435, 0.9489, 0.608, 0.9468, 0.602, 0.9335, 0.6349, 0.9354, 0.5767, 0.5384, 0.5351, 0.5384, 0.5375, 0.5372, 0.573, 0.5372, 0.1439, 0.9714, 0.1781, 0.9582, 0.1857, 0.9715, 0.1516, 0.9848, 0.1565, 0.2375, 0.5486, 0.2375, 0.5435, 0.2742, 0.1603, 0.2742, 0.1251, 0.8732, 0.1317, 0.9099, 0.1214, 0.8747, 0.1251, 0.2747, 0.5351, 0.2747, 0.5351, 0.5011, 0.1251, 0.5011, 0.1251, 0.7055, 0.1251, 0.5384, 0.5351, 0.5384, 0.5351, 0.7055, 0.7082, 0.5384, 0.5767, 0.5384, 0.5822, 0.5016, 0.7082, 0.5016, 0.8033, 0.9439, 0.6777, 0.9335, 0.6765, 0.9334, 0.6676, 0.9197, 0.7889, 0.9297, 0.7141, 0.03703, 0.5956, 0.03703, 0.6038, 0.0002605, 0.7141, 0.0002607, 0.7141, 0.2375, 0.5872, 0.2375, 0.5956, 0.03703, 0.7141, 0.03703, 0.7082, 0.706, 0.7082, 0.8732, 0.5767, 0.8732, 0.5767, 0.706, 0.6063, 0.9843, 0.643, 0.9826, 0.6432, 0.9955, 0.6, 0.9976, 0.5486, 0.2375, 0.5872, 0.2375, 0.5851, 0.2387, 0.5521, 0.2387, 0.5352, 0.8732, 0.5767, 0.8732, 0.5737, 0.8741, 0.537, 0.8741, 0.5351, 0.2747, 0.5767, 0.2747, 0.5767, 0.5011, 0.5351, 0.5011, 0.5351, 0.7055, 0.5351, 0.5384, 0.5767, 0.5384, 0.5767, 0.7055, 0.5639, 0.9867, 0.5694, 0.974, 0.6063, 0.9843, 0.6, 0.9976, 0.5232, 0.9099, 0.5352, 0.8732, 0.537, 0.8741, 0.5396, 0.0002577, 0.5486, 0.03703, 0.1565, 0.03703, 0.1611, 0.0002547, 0.6038, 0.0002605, 0.5956, 0.03703, 0.5947, 0.0358, 0.6799, 0.9954, 0.6797, 0.9824, 0.806, 0.9874, 0.7901, 0.9997, 0.5817, 0.9099, 0.5767, 0.8732, 0.7082, 0.8732, 0.7082, 0.9099, 0.5924, 0.2742, 0.5872, 0.2375, 0.7141, 0.2375, 0.7141, 0.2742, 0.6676, 0.9197, 0.6765, 0.9334, 0.6435, 0.9489, 0.6349, 0.9354, 0.5672, 0.9447, 0.5727, 0.9577, 0.1759, 0.9577, 0.1839, 0.9447, 0.5435, 0.2742, 0.5486, 0.2375, 0.5521, 0.2387, 0.5822, 0.5016, 0.5767, 0.5384, 0.573, 0.5372, 0.581, 0.5016, 0.5277, 0.5016, 0.5351, 0.5384, 0.1251, 0.5384, 0.1309, 0.5016, 0.07281, 0.9131, 0.06341, 0.9257, 0.0002539, 0.9227, 0.01628, 0.9104, 0.09362, 0.2742, 0.1011, 0.2375, 0.1061, 0.2386, 0.1839, 0.9447, 0.1759, 0.9577, 0.1415, 0.9432, 0.1494, 0.9304, 0.1603, 0.2742, 0.1488, 0.2386, 0.1565, 0.2375, 0.06348, 0.5016, 0.06722, 0.5384, 0.0002539, 0.5384, 0.0002542, 0.5016, 0.1309, 0.5016, 0.1251, 0.5384, 0.1198, 0.5372, 0.1857, 0.9715, 0.1781, 0.9582, 0.5694, 0.974, 0.5639, 0.9867, 0.1317, 0.9099, 0.1251, 0.8732, 0.5352, 0.8732, 0.5232, 0.9099, 0.06207, 0.9099, 0.06722, 0.8732, 0.07267, 0.8747, 0.07039, 0.997, 0.06199, 0.9844, 0.09523, 0.9688, 0.105, 0.9823, 0.09116, 0.0002541, 0.1011, 0.03703, 0.03703, 0.03703, 0.03703, 0.0002539, 0.1611, 0.0002547, 0.1565, 0.03703, 0.1512, 0.03544])
me_cube_005.materials.append(mat_muralhas)
me_cube_005.use_remesh_preserve_volume = False
me_cube_005.use_remesh_preserve_attributes = False
me_cube_005.use_mirror_vertex_groups = False
me_cube_005.update()
me_cube_004 = bpy.data.meshes.new('Cube.004')
me_cube_004.from_pydata([(-10.44, -2.659, -1.736), (-10.44, -2.659, 0.9658), (-10.44, 1.0, -1.736), (-10.44, 1.0, 0.9658), (1.0, -2.659, -1.736), (1.0, -2.659, 0.9658), (1.0, 1.0, -1.736), (1.0, 1.0, 0.9658), (-10.19, -2.45, 0.9658), (-10.19, 0.7902, 0.9658), (0.7506, -2.45, 0.9658), (0.7506, 0.7902, 0.9658), (-10.44, -2.659, 1.56), (-10.44, 1.0, 1.56), (1.0, 1.0, 1.56), (1.0, -2.659, 1.56), (-10.19, -2.45, 1.56), (-10.19, 0.7902, 1.56), (0.7506, 0.7902, 1.56), (0.7506, -2.45, 1.56), (-6.323, 1.0, -1.736), (-7.976, 1.0, 0.9658), (-7.976, -2.659, -1.736), (-7.976, -2.659, 0.9658), (-7.814, 0.7902, 0.9658), (-7.814, -2.45, 0.9658), (-8.062, 1.0, 0.9848), (-8.035, -2.659, 0.9914), (-7.938, 0.7902, 0.9848), (-7.899, -2.45, 0.9914), (-8.912, 1.0, -1.736), (-8.912, -2.659, 0.9658), (-8.71, -2.45, 0.9658), (-8.824, -2.659, 0.9914), (-8.653, -2.45, 0.9914), (-8.912, 1.0, 0.9658), (-8.912, -2.659, -1.736), (-8.71, 0.7902, 0.9658), (-8.784, 1.0, 0.9848), (-8.628, 0.7902, 0.9848), (-1.348, 1.0, 0.9658), (-1.348, -2.659, -1.736), (-1.475, 0.7902, 0.9658), (-1.31, 1.0, 0.9852), (-1.419, 0.7902, 0.9852), (-3.0, 1.0, -1.736), (-1.348, -2.659, 0.9658), (-1.475, -2.45, 0.9658), (-1.318, -2.659, 0.9816), (-1.431, -2.45, 0.9816), (-0.6756, 1.0, 0.9658), (-0.6756, -2.659, -1.736), (-0.852, 0.7902, 0.9658), (-0.7352, 1.0, 0.9852), (-0.8861, 0.7902, 0.9852), (-0.6756, 1.0, -1.736), (-0.6756, -2.659, 0.9658), (-0.7162, -2.45, 0.9658), (-0.724, -2.659, 0.9816), (-0.7304, -2.45, 0.9857), (-1.621, -2.45, 1.56), (-1.541, -2.659, 1.56), (-0.583, -2.45, 1.56), (-0.5954, -2.659, 1.56), (-0.6075, 1.0, 1.56), (-0.7679, 0.7902, 1.56), (-1.468, 1.0, 1.56), (-1.557, 0.7902, 1.56), (-0.5878, 1.0, 1.56), (-8.83, 0.7902, 1.56), (-8.972, 1.0, 1.56), (-7.883, 1.0, 1.56), (-7.752, 0.7902, 1.56), (-7.74, -2.45, 1.56), (-7.87, -2.659, 1.56), (-8.87, -2.45, 1.56), (-8.995, -2.659, 1.56), (-10.44, -2.659, -0.4235), (-10.44, 1.0, -0.4235), (1.0, 1.0, -0.4235), (1.0, -2.659, -0.4235), (-7.976, -2.659, -0.4235), (-6.323, 1.0, -0.1866), (-8.912, 1.0, -0.4235), (-8.912, -2.659, -0.4235), (-1.348, -2.659, -0.4235), (-3.0, 1.0, -0.1866), (-0.6756, -2.659, -0.4235), (-0.6756, 1.0, -0.4235), (-3.0, -1.765, -1.736), (-6.323, -1.765, -1.736), (-6.323, -1.765, -0.1866), (-3.0, -1.765, -0.1866)], [], [(77, 1, 3, 78), (88, 50, 7, 79), (79, 7, 5, 80), (84, 31, 1, 77), (55, 6, 4, 51), (56, 63, 58), (37, 9, 8, 32), (3, 1, 12, 13), (52, 65, 54), (32, 75, 34), (13, 12, 16, 17), (58, 63, 62, 59), (38, 70, 69, 39), (15, 14, 18, 19), (35, 70, 38), (11, 10, 19, 18), (8, 9, 17, 16), (5, 7, 14, 15), (40, 66, 43), (43, 66, 67, 44), (33, 27, 29, 34), (47, 60, 49), (37, 24, 28, 39), (42, 24, 25, 47), (31, 23, 27, 33), (30, 20, 22, 36), (85, 46, 23, 81), (83, 35, 21, 82), (78, 3, 35, 83), (2, 30, 36, 0), (1, 31, 76, 12), (9, 37, 69, 17), (12, 76, 75, 16), (21, 35, 38, 26), (26, 38, 39, 28), (25, 32, 34, 29), (24, 37, 32, 25), (81, 23, 31, 84), (87, 56, 46, 85), (52, 42, 47, 57), (57, 47, 49, 59), (53, 43, 44, 54), (50, 40, 43, 53), (27, 74, 73, 29), (24, 42, 67, 72), (23, 74, 27), (82, 21, 40, 86), (7, 50, 68, 14), (14, 68, 64, 65, 18), (10, 57, 62, 19), (11, 52, 57, 10), (80, 5, 56, 87), (48, 58, 59, 49), (42, 52, 54, 44), (46, 56, 58, 48), (45, 55, 51, 41), (86, 40, 50, 88), (60, 61, 48, 49), (61, 46, 48), (60, 47, 25, 73), (62, 57, 59), (62, 63, 15, 19), (63, 56, 5, 15), (65, 52, 11, 18), (65, 64, 53, 54), (67, 66, 71, 72), (67, 42, 44), (68, 50, 53, 64), (66, 40, 21, 71), (69, 70, 13, 17), (69, 37, 39), (72, 71, 26, 28), (72, 28, 24), (70, 35, 3, 13), (71, 21, 26), (73, 74, 61, 60), (74, 23, 46, 61), (76, 31, 33), (75, 76, 33, 34), (75, 32, 8, 16), (73, 25, 29), (45, 86, 88, 55), (4, 80, 87, 51), (82, 86, 92, 91), (51, 87, 85, 41), (22, 81, 84, 36), (2, 78, 83, 30), (30, 83, 82, 20), (41, 85, 81, 22), (36, 84, 77, 0), (6, 79, 80, 4), (55, 88, 79, 6), (0, 77, 78, 2), (90, 91, 92, 89), (20, 82, 91, 90), (86, 45, 89, 92)])
me_cube_004.polygons.foreach_set('material_index', [1, 1, 1, 1, 1, 1, 1, 1, 1, 1, 1, 1, 1, 1, 1, 1, 1, 1, 1, 1, 1, 1, 1, 1, 1, 1, 1, 1, 1, 1, 1, 1, 1, 1, 1, 1, 1, 1, 1, 1, 1, 1, 1, 1, 1, 1, 1, 1, 1, 1, 1, 1, 1, 1, 1, 1, 1, 1, 1, 1, 1, 1, 1, 1, 1, 1, 1, 1, 1, 1, 1, 1, 1, 1, 1, 1, 1, 1, 1, 1, 1, 1, 1, 1, 1, 1, 1, 1, 1, 1, 1, 1, 1, 1, 1, 1])
_uv = me_cube_004.uv_layers.new(name='uvMenor')
_uv.uv.foreach_set('vector', [0.4436, 0.7879, 0.4436, 0.704, 0.6646, 0.704, 0.6646, 0.7879, 0.5903, 0.3885, 0.5903, 0.3046, 0.6915, 0.3046, 0.6915, 0.3886, 0.443, 0.7473, 0.443, 0.8312, 0.2219, 0.8312, 0.2219, 0.7473, 0.09281, 0.5477, 0.09281, 0.6316, 0.0003129, 0.6316, 0.0003129, 0.5477, 0.0003129, 0.7693, 0.0003129, 0.6681, 0.2213, 0.6681, 0.2213, 0.7693, 0.5902, 0.6316, 0.5951, 0.6675, 0.5873, 0.6325, 0.1259, 0.2319, 0.03621, 0.2319, 0.03621, 0.03621, 0.1259, 0.03621, 0.6646, 0.704, 0.4436, 0.704, 0.4436, 0.6681, 0.6646, 0.6681, 0.6004, 0.2319, 0.6055, 0.2678, 0.5984, 0.2331, 0.1259, 0.03621, 0.1162, 0.0003131, 0.1293, 0.03467, 0.443, 0.8828, 0.2219, 0.8828, 0.2346, 0.8678, 0.4303, 0.8678, 0.6549, 0.9836, 0.6907, 0.9835, 0.6909, 0.9962, 0.6551, 0.9963, 0.1217, 0.9429, 0.08906, 0.9265, 0.09824, 0.9142, 0.1313, 0.9304, 0.6652, 0.8678, 0.8862, 0.8678, 0.8736, 0.8828, 0.6779, 0.8828, 0.09289, 0.3044, 0.08926, 0.2685, 0.1006, 0.3032, 0.6972, 0.2319, 0.6972, 0.03622, 0.7331, 0.03622, 0.7331, 0.2319, 0.03621, 0.03621, 0.03621, 0.2319, 0.0003129, 0.2319, 0.0003133, 0.03621, 0.2219, 0.8312, 0.443, 0.8312, 0.443, 0.8671, 0.2219, 0.8671, 0.5497, 0.3046, 0.5425, 0.2687, 0.552, 0.3034, 0.6207, 0.9471, 0.5863, 0.9578, 0.5808, 0.9451, 0.6148, 0.9341, 0.1202, 0.9684, 0.1677, 0.9712, 0.1752, 0.9843, 0.1297, 0.9816, 0.5628, 0.03622, 0.554, 0.000316, 0.5655, 0.03526, 0.1259, 0.2319, 0.1799, 0.2319, 0.1725, 0.233, 0.1308, 0.233, 0.5628, 0.2319, 0.1799, 0.2319, 0.1799, 0.03621, 0.5628, 0.03622, 0.09281, 0.6316, 0.1494, 0.6316, 0.1458, 0.6331, 0.09814, 0.6331, 0.9131, 0.5609, 0.9131, 0.7172, 0.6921, 0.6175, 0.6921, 0.5609, 0.5496, 0.5477, 0.5496, 0.6316, 0.1494, 0.6316, 0.1494, 0.5477, 0.09285, 0.3883, 0.09289, 0.3044, 0.1494, 0.3044, 0.2492, 0.374, 0.0003512, 0.3882, 0.0003919, 0.3043, 0.09289, 0.3044, 0.09285, 0.3883, 0.9131, 0.4684, 0.9131, 0.5609, 0.6921, 0.5609, 0.6921, 0.4684, 0.0003129, 0.6316, 0.09281, 0.6316, 0.08779, 0.6675, 0.0003129, 0.6675, 0.03621, 0.2319, 0.1259, 0.2319, 0.1186, 0.2678, 0.03621, 0.2678, 0.0003129, 0.9877, 0.08769, 0.9836, 0.09585, 0.9959, 0.01596, 0.9997, 0.1494, 0.3044, 0.09289, 0.3044, 0.1006, 0.3032, 0.1442, 0.3032, 0.1653, 0.9436, 0.1217, 0.9429, 0.1313, 0.9304, 0.173, 0.9311, 0.1799, 0.03621, 0.1259, 0.03621, 0.1293, 0.03467, 0.1748, 0.03467, 0.1799, 0.2319, 0.1259, 0.2319, 0.1259, 0.03621, 0.1799, 0.03621, 0.1494, 0.5477, 0.1494, 0.6316, 0.09281, 0.6316, 0.09281, 0.5477, 0.5902, 0.5477, 0.5902, 0.6316, 0.5496, 0.6316, 0.5496, 0.5477, 0.6004, 0.2319, 0.5628, 0.2319, 0.5628, 0.03622, 0.6086, 0.03622, 0.6086, 0.03622, 0.5628, 0.03622, 0.5655, 0.03526, 0.6078, 0.03501, 0.6553, 0.9492, 0.6207, 0.9471, 0.6148, 0.9341, 0.647, 0.936, 0.5903, 0.3046, 0.5497, 0.3046, 0.552, 0.3034, 0.5867, 0.3034, 0.1677, 0.9712, 0.2011, 0.9584, 0.2085, 0.9714, 0.1752, 0.9843, 0.1799, 0.2319, 0.5628, 0.2319, 0.5578, 0.2678, 0.1837, 0.2678, 0.1494, 0.6316, 0.1557, 0.6675, 0.1458, 0.6331, 0.2492, 0.374, 0.1494, 0.3044, 0.5497, 0.3046, 0.4499, 0.3741, 0.6915, 0.3046, 0.5903, 0.3046, 0.5956, 0.2687, 0.6915, 0.2687, 0.7843, 0.942, 0.6887, 0.9342, 0.6876, 0.9341, 0.6789, 0.9206, 0.7703, 0.9282, 0.6972, 0.03622, 0.6086, 0.03622, 0.6167, 0.0003187, 0.6972, 0.0003186, 0.6972, 0.2319, 0.6004, 0.2319, 0.6086, 0.03622, 0.6972, 0.03622, 0.6914, 0.5477, 0.6914, 0.6316, 0.5902, 0.6316, 0.5902, 0.5477, 0.6191, 0.9852, 0.6549, 0.9836, 0.6551, 0.9963, 0.6128, 0.9982, 0.5628, 0.2319, 0.6004, 0.2319, 0.5984, 0.2331, 0.5662, 0.2331, 0.5496, 0.6316, 0.5902, 0.6316, 0.5873, 0.6325, 0.5514, 0.6325, 0.0003129, 0.9097, 0.0003129, 0.7693, 0.2213, 0.7693, 0.2213, 0.8099, 0.4499, 0.3741, 0.5497, 0.3046, 0.5903, 0.3046, 0.5903, 0.3885, 0.5777, 0.9874, 0.583, 0.975, 0.6191, 0.9852, 0.6128, 0.9982, 0.538, 0.6675, 0.5496, 0.6316, 0.5514, 0.6325, 0.554, 0.000316, 0.5628, 0.03622, 0.1799, 0.03621, 0.1844, 0.0003135, 0.6167, 0.0003187, 0.6086, 0.03622, 0.6078, 0.03501, 0.6909, 0.9962, 0.6907, 0.9835, 0.787, 0.9877, 0.7714, 0.9997, 0.5951, 0.6675, 0.5902, 0.6316, 0.6914, 0.6316, 0.6914, 0.6675, 0.6055, 0.2678, 0.6004, 0.2319, 0.6972, 0.2319, 0.6972, 0.2678, 0.6789, 0.9206, 0.6876, 0.9341, 0.6553, 0.9492, 0.647, 0.936, 0.5808, 0.9451, 0.5863, 0.9578, 0.1988, 0.9578, 0.2067, 0.9451, 0.5578, 0.2678, 0.5628, 0.2319, 0.5662, 0.2331, 0.5956, 0.2687, 0.5903, 0.3046, 0.5867, 0.3034, 0.5944, 0.2687, 0.5425, 0.2687, 0.5497, 0.3046, 0.1494, 0.3044, 0.1551, 0.2685, 0.09824, 0.9142, 0.08906, 0.9265, 0.0003129, 0.9222, 0.01596, 0.9103, 0.1186, 0.2678, 0.1259, 0.2319, 0.1308, 0.233, 0.2067, 0.9451, 0.1988, 0.9578, 0.1653, 0.9436, 0.173, 0.9311, 0.1837, 0.2678, 0.1725, 0.233, 0.1799, 0.2319, 0.08926, 0.2685, 0.09289, 0.3044, 0.0003919, 0.3043, 0.0004092, 0.2684, 0.1551, 0.2685, 0.1494, 0.3044, 0.1442, 0.3032, 0.2085, 0.9714, 0.2011, 0.9584, 0.583, 0.975, 0.5777, 0.9874, 0.1557, 0.6675, 0.1494, 0.6316, 0.5496, 0.6316, 0.538, 0.6675, 0.08779, 0.6675, 0.09281, 0.6316, 0.09814, 0.6331, 0.09585, 0.9959, 0.08769, 0.9836, 0.1202, 0.9684, 0.1297, 0.9816, 0.1162, 0.0003131, 0.1259, 0.03621, 0.03621, 0.03621, 0.03621, 0.0003129, 0.1844, 0.0003135, 0.1799, 0.03621, 0.1748, 0.03467, 0.4498, 0.4677, 0.4499, 0.3741, 0.5903, 0.3885, 0.5902, 0.4677, 0.6914, 0.4684, 0.6914, 0.5477, 0.5902, 0.5477, 0.5902, 0.4684, 0.7337, 0.201, 0.7337, 0.0003129, 0.9007, 0.0003129, 0.9007, 0.201, 0.5902, 0.4684, 0.5902, 0.5477, 0.5496, 0.5477, 0.5496, 0.4684, 0.1494, 0.4684, 0.1494, 0.5477, 0.09281, 0.5477, 0.09281, 0.4684, 0.0003129, 0.4675, 0.0003512, 0.3882, 0.09285, 0.3883, 0.09281, 0.4675, 0.09281, 0.4675, 0.09285, 0.3883, 0.2492, 0.374, 0.2491, 0.4676, 0.5496, 0.4684, 0.5496, 0.5477, 0.1494, 0.5477, 0.1494, 0.4684, 0.09281, 0.4684, 0.09281, 0.5477, 0.0003129, 0.5477, 0.0003129, 0.4684, 0.443, 0.6681, 0.443, 0.7473, 0.2219, 0.7473, 0.2219, 0.6681, 0.5902, 0.4677, 0.5903, 0.3885, 0.6915, 0.3886, 0.6914, 0.4678, 0.4436, 0.8671, 0.4436, 0.7879, 0.6646, 0.7879, 0.6646, 0.8671, -2.079, 8.08, -2.079, 7.144, -0.07199, 7.144, -0.07199, 8.08, 0.8592, 0.3626, 0.8592, 0.4561, 0.6922, 0.4561, 0.6922, 0.3626, 0.8592, 0.2684, 0.8592, 0.362, 0.6922, 0.362, 0.6922, 0.2684])
me_cube_004.materials.append(mat_muralhas)
me_cube_004.materials.append(mat_muralha_com_porta)
me_cube_004.use_remesh_preserve_volume = False
me_cube_004.use_remesh_preserve_attributes = False
me_cube_004.use_mirror_vertex_groups = False
me_cube_004.update()
me_cube_002 = bpy.data.meshes.new('Cube.002')
me_cube_002.from_pydata([(-10.44, -2.659, -1.736), (-10.44, -2.659, 0.9658), (-10.44, 1.0, -1.736), (-10.44, 1.0, 0.9658), (1.0, -2.659, -1.736), (1.0, -2.659, 0.9658), (1.0, 1.0, -1.736), (1.0, 1.0, 0.9658), (-10.19, -2.45, 0.9658), (-10.19, 0.7902, 0.9658), (0.7506, -2.45, 0.9658), (0.7506, 0.7902, 0.9658), (-10.44, -2.659, 1.56), (-10.44, 1.0, 1.56), (1.0, 1.0, 1.56), (1.0, -2.659, 1.56), (-10.19, -2.45, 1.56), (-10.19, 0.7902, 1.56), (0.7506, 0.7902, 1.56), (0.7506, -2.45, 1.56), (-8.425, 1.0, -1.736), (-8.425, 1.0, 0.9658), (-8.425, -2.659, -1.736), (-8.425, -2.659, 0.9658), (-8.264, 0.7902, 0.9658), (-8.264, -2.45, 0.9658), (-8.511, 1.0, 0.9848), (-8.484, -2.659, 0.9914), (-8.387, 0.7902, 0.9848), (-8.348, -2.45, 0.9914), (-9.361, 1.0, -1.736), (-9.361, -2.659, 0.9658), (-9.159, -2.45, 0.9658), (-9.273, -2.659, 0.9914), (-9.103, -2.45, 0.9914), (-9.361, 1.0, 0.9658), (-9.361, -2.659, -1.736), (-9.159, 0.7902, 0.9658), (-9.233, 1.0, 0.9848), (-9.077, 0.7902, 0.9848), (-1.797, 1.0, 0.9658), (-1.797, -2.659, -1.736), (-1.925, 0.7902, 0.9658), (-1.759, 1.0, 0.9852), (-1.868, 0.7902, 0.9852), (-1.797, 1.0, -1.736), (-1.797, -2.659, 0.9658), (-1.925, -2.45, 0.9658), (-1.767, -2.659, 0.9816), (-1.88, -2.45, 0.9816), (-1.125, 1.0, 0.9658), (-1.125, -2.659, -1.736), (-1.301, 0.7902, 0.9658), (-1.184, 1.0, 0.9852), (-1.335, 0.7902, 0.9852), (-1.125, 1.0, -1.736), (-1.125, -2.659, 0.9658), (-1.165, -2.45, 0.9658), (-1.173, -2.659, 0.9816), (-1.18, -2.45, 0.9857), (-2.07, -2.45, 1.56), (-1.99, -2.659, 1.56), (-1.032, -2.45, 1.56), (-1.045, -2.659, 1.56), (-1.057, 1.0, 1.56), (-1.217, 0.7902, 1.56), (-1.917, 1.0, 1.56), (-2.007, 0.7902, 1.56), (-1.037, 1.0, 1.56), (-9.279, 0.7902, 1.56), (-9.422, 1.0, 1.56), (-8.332, 1.0, 1.56), (-8.201, 0.7902, 1.56), (-8.189, -2.45, 1.56), (-8.319, -2.659, 1.56), (-9.319, -2.45, 1.56), (-9.444, -2.659, 1.56)], [], [(0, 1, 3, 2), (55, 50, 7, 6), (6, 7, 5, 4), (36, 31, 1, 0), (55, 6, 4, 51), (56, 63, 58), (37, 9, 8, 32), (3, 1, 12, 13), (52, 65, 54), (32, 75, 34), (13, 12, 16, 17), (58, 63, 62, 59), (38, 70, 69, 39), (15, 14, 18, 19), (35, 70, 38), (11, 10, 19, 18), (8, 9, 17, 16), (5, 7, 14, 15), (40, 66, 43), (43, 66, 67, 44), (33, 27, 29, 34), (47, 60, 49), (37, 24, 28, 39), (42, 24, 25, 47), (31, 23, 27, 33), (30, 20, 22, 36), (41, 46, 23, 22), (30, 35, 21, 20), (2, 3, 35, 30), (2, 30, 36, 0), (1, 31, 76, 12), (9, 37, 69, 17), (12, 76, 75, 16), (21, 35, 38, 26), (26, 38, 39, 28), (25, 32, 34, 29), (24, 37, 32, 25), (22, 23, 31, 36), (51, 56, 46, 41), (52, 42, 47, 57), (57, 47, 49, 59), (53, 43, 44, 54), (50, 40, 43, 53), (27, 74, 73, 29), (24, 42, 67, 72), (23, 74, 27), (20, 45, 41, 22), (20, 21, 40, 45), (7, 50, 68, 14), (14, 68, 64, 65, 18), (10, 57, 62, 19), (11, 52, 57, 10), (4, 5, 56, 51), (48, 58, 59, 49), (42, 52, 54, 44), (46, 56, 58, 48), (45, 55, 51, 41), (45, 40, 50, 55), (60, 61, 48, 49), (61, 46, 48), (60, 47, 25, 73), (62, 57, 59), (62, 63, 15, 19), (63, 56, 5, 15), (65, 52, 11, 18), (65, 64, 53, 54), (67, 66, 71, 72), (67, 42, 44), (68, 50, 53, 64), (66, 40, 21, 71), (69, 70, 13, 17), (69, 37, 39), (72, 71, 26, 28), (72, 28, 24), (70, 35, 3, 13), (71, 21, 26), (73, 74, 61, 60), (74, 23, 46, 61), (76, 31, 33), (75, 76, 33, 34), (75, 32, 8, 16), (73, 25, 29)])
_uv = me_cube_002.uv_layers.new(name='uvMenor')
_uv.uv.foreach_set('vector', [0.7087, 0.7055, 0.7087, 0.5384, 0.9351, 0.5384, 0.9351, 0.7055, 0.5767, 0.7055, 0.5767, 0.5384, 0.7082, 0.5384, 0.7082, 0.7055, 0.9351, 0.2747, 0.9351, 0.4419, 0.7087, 0.4419, 0.7087, 0.2747, 0.06722, 0.706, 0.06722, 0.8732, 0.000254, 0.8732, 0.0002542, 0.706, 0.5767, 0.2747, 0.7082, 0.2747, 0.7082, 0.5011, 0.5767, 0.5011, 0.5767, 0.8732, 0.5817, 0.9099, 0.5737, 0.8741, 0.1011, 0.2375, 0.03703, 0.2375, 0.03703, 0.03703, 0.1011, 0.03703, 0.9351, 0.5384, 0.7087, 0.5384, 0.7087, 0.5016, 0.9351, 0.5016, 0.5872, 0.2375, 0.5924, 0.2742, 0.5851, 0.2387, 0.1011, 0.03703, 0.09116, 0.0002541, 0.1046, 0.03544, 0.9351, 0.4946, 0.7087, 0.4946, 0.7217, 0.4791, 0.9221, 0.4791, 0.643, 0.9826, 0.6797, 0.9824, 0.6799, 0.9954, 0.6432, 0.9955, 0.09685, 0.9426, 0.06341, 0.9257, 0.07281, 0.9131, 0.1067, 0.9297, 0.7087, 0.706, 0.9351, 0.706, 0.9221, 0.7215, 0.7217, 0.7215, 0.06722, 0.5384, 0.06348, 0.5016, 0.07513, 0.5372, 0.7141, 0.2375, 0.7141, 0.03703, 0.7509, 0.03703, 0.7509, 0.2375, 0.03703, 0.03703, 0.03703, 0.2375, 0.0002539, 0.2375, 0.0002547, 0.03703, 0.7087, 0.4419, 0.9351, 0.4419, 0.9351, 0.4786, 0.7087, 0.4786, 0.5351, 0.5384, 0.5277, 0.5016, 0.5375, 0.5372, 0.608, 0.9468, 0.5727, 0.9577, 0.5672, 0.9447, 0.602, 0.9335, 0.09523, 0.9688, 0.1439, 0.9714, 0.1516, 0.9848, 0.105, 0.9823, 0.5486, 0.03703, 0.5396, 0.0002577, 0.5514, 0.03605, 0.1011, 0.2375, 0.1565, 0.2375, 0.1488, 0.2386, 0.1061, 0.2386, 0.5486, 0.2375, 0.1565, 0.2375, 0.1565, 0.03703, 0.5486, 0.03703, 0.06722, 0.8732, 0.1251, 0.8732, 0.1214, 0.8747, 0.07267, 0.8747, 0.06722, 0.2747, 0.1251, 0.2747, 0.1251, 0.5011, 0.06722, 0.5011, 0.5352, 0.706, 0.5352, 0.8732, 0.1251, 0.8732, 0.1251, 0.706, 0.06722, 0.7055, 0.06722, 0.5384, 0.1251, 0.5384, 0.1251, 0.7055, 0.0002539, 0.7055, 0.0002539, 0.5384, 0.06722, 0.5384, 0.06722, 0.7055, 0.0002539, 0.2747, 0.06722, 0.2747, 0.06722, 0.5011, 0.000254, 0.5011, 0.000254, 0.8732, 0.06722, 0.8732, 0.06207, 0.9099, 0.0002539, 0.9099, 0.03703, 0.2375, 0.1011, 0.2375, 0.09362, 0.2742, 0.03703, 0.2742, 0.0002539, 0.9876, 0.06199, 0.9844, 0.07039, 0.997, 0.01632, 0.9997, 0.1251, 0.5384, 0.06722, 0.5384, 0.07513, 0.5372, 0.1198, 0.5372, 0.1415, 0.9432, 0.09685, 0.9426, 0.1067, 0.9297, 0.1494, 0.9304, 0.1565, 0.03703, 0.1011, 0.03703, 0.1046, 0.03544, 0.1512, 0.03544, 0.1565, 0.2375, 0.1011, 0.2375, 0.1011, 0.03703, 0.1565, 0.03703, 0.1251, 0.706, 0.1251, 0.8732, 0.06722, 0.8732, 0.06722, 0.706, 0.5767, 0.706, 0.5767, 0.8732, 0.5352, 0.8732, 0.5352, 0.706, 0.5872, 0.2375, 0.5486, 0.2375, 0.5486, 0.03703, 0.5956, 0.03703, 0.5956, 0.03703, 0.5486, 0.03703, 0.5514, 0.03605, 0.5947, 0.0358, 0.6435, 0.9489, 0.608, 0.9468, 0.602, 0.9335, 0.6349, 0.9354, 0.5767, 0.5384, 0.5351, 0.5384, 0.5375, 0.5372, 0.573, 0.5372, 0.1439, 0.9714, 0.1781, 0.9582, 0.1857, 0.9715, 0.1516, 0.9848, 0.1565, 0.2375, 0.5486, 0.2375, 0.5435, 0.2742, 0.1603, 0.2742, 0.1251, 0.8732, 0.1317, 0.9099, 0.1214, 0.8747, 0.1251, 0.2747, 0.5351, 0.2747, 0.5351, 0.5011, 0.1251, 0.5011, 0.1251, 0.7055, 0.1251, 0.5384, 0.5351, 0.5384, 0.5351, 0.7055, 0.7082, 0.5384, 0.5767, 0.5384, 0.5822, 0.5016, 0.7082, 0.5016, 0.8033, 0.9439, 0.6777, 0.9335, 0.6765, 0.9334, 0.6676, 0.9197, 0.7889, 0.9297, 0.7141, 0.03703, 0.5956, 0.03703, 0.6038, 0.0002605, 0.7141, 0.0002607, 0.7141, 0.2375, 0.5872, 0.2375, 0.5956, 0.03703, 0.7141, 0.03703, 0.7082, 0.706, 0.7082, 0.8732, 0.5767, 0.8732, 0.5767, 0.706, 0.6063, 0.9843, 0.643, 0.9826, 0.6432, 0.9955, 0.6, 0.9976, 0.5486, 0.2375, 0.5872, 0.2375, 0.5851, 0.2387, 0.5521, 0.2387, 0.5352, 0.8732, 0.5767, 0.8732, 0.5737, 0.8741, 0.537, 0.8741, 0.5351, 0.2747, 0.5767, 0.2747, 0.5767, 0.5011, 0.5351, 0.5011, 0.5351, 0.7055, 0.5351, 0.5384, 0.5767, 0.5384, 0.5767, 0.7055, 0.5639, 0.9867, 0.5694, 0.974, 0.6063, 0.9843, 0.6, 0.9976, 0.5232, 0.9099, 0.5352, 0.8732, 0.537, 0.8741, 0.5396, 0.0002577, 0.5486, 0.03703, 0.1565, 0.03703, 0.1611, 0.0002547, 0.6038, 0.0002605, 0.5956, 0.03703, 0.5947, 0.0358, 0.6799, 0.9954, 0.6797, 0.9824, 0.806, 0.9874, 0.7901, 0.9997, 0.5817, 0.9099, 0.5767, 0.8732, 0.7082, 0.8732, 0.7082, 0.9099, 0.5924, 0.2742, 0.5872, 0.2375, 0.7141, 0.2375, 0.7141, 0.2742, 0.6676, 0.9197, 0.6765, 0.9334, 0.6435, 0.9489, 0.6349, 0.9354, 0.5672, 0.9447, 0.5727, 0.9577, 0.1759, 0.9577, 0.1839, 0.9447, 0.5435, 0.2742, 0.5486, 0.2375, 0.5521, 0.2387, 0.5822, 0.5016, 0.5767, 0.5384, 0.573, 0.5372, 0.581, 0.5016, 0.5277, 0.5016, 0.5351, 0.5384, 0.1251, 0.5384, 0.1309, 0.5016, 0.07281, 0.9131, 0.06341, 0.9257, 0.0002539, 0.9227, 0.01628, 0.9104, 0.09362, 0.2742, 0.1011, 0.2375, 0.1061, 0.2386, 0.1839, 0.9447, 0.1759, 0.9577, 0.1415, 0.9432, 0.1494, 0.9304, 0.1603, 0.2742, 0.1488, 0.2386, 0.1565, 0.2375, 0.06348, 0.5016, 0.06722, 0.5384, 0.0002539, 0.5384, 0.0002542, 0.5016, 0.1309, 0.5016, 0.1251, 0.5384, 0.1198, 0.5372, 0.1857, 0.9715, 0.1781, 0.9582, 0.5694, 0.974, 0.5639, 0.9867, 0.1317, 0.9099, 0.1251, 0.8732, 0.5352, 0.8732, 0.5232, 0.9099, 0.06207, 0.9099, 0.06722, 0.8732, 0.07267, 0.8747, 0.07039, 0.997, 0.06199, 0.9844, 0.09523, 0.9688, 0.105, 0.9823, 0.09116, 0.0002541, 0.1011, 0.03703, 0.03703, 0.03703, 0.03703, 0.0002539, 0.1611, 0.0002547, 0.1565, 0.03703, 0.1512, 0.03544])
me_cube_002.materials.append(mat_muralhas)
me_cube_002.use_remesh_preserve_volume = False
me_cube_002.use_remesh_preserve_attributes = False
me_cube_002.use_mirror_vertex_groups = False
me_cube_002.update()
me_c_rculo = bpy.data.meshes.new('Círculo')
me_c_rculo.from_pydata([(-11.95, -1.296, -2.421), (-12.15, -1.315, -2.421), (-12.34, -1.372, -2.421), (-12.51, -1.464, -2.421), (-12.66, -1.589, -2.421), (-12.78, -1.74, -2.421), (-12.88, -1.913, -2.421), (-12.93, -2.101, -2.421), (-12.95, -2.296, -2.421), (-12.93, -2.491, -2.421), (-12.88, -2.678, -2.421), (-12.78, -2.851, -2.421), (-12.66, -3.003, -2.421), (-12.51, -3.127, -2.421), (-12.34, -3.22, -2.421), (-12.15, -3.277, -2.421), (-11.95, -3.296, -2.421), (-11.76, -3.277, -2.421), (-11.57, -3.22, -2.421), (-11.4, -3.127, -2.421), (-11.25, -3.003, -2.421), (-11.12, -2.851, -2.421), (-11.03, -2.678, -2.421), (-10.97, -2.491, -2.421), (-10.95, -2.296, -2.421), (-10.97, -2.101, -2.421), (-11.03, -1.913, -2.421), (-11.12, -1.74, -2.421), (-11.25, -1.589, -2.421), (-11.4, -1.464, -2.421), (-11.57, -1.372, -2.421), (-11.76, -1.315, -2.421), (-11.95, -0.9927, -2.421), (-12.21, -1.018, -2.421), (-12.45, -1.092, -2.421), (-12.68, -1.212, -2.421), (-12.87, -1.374, -2.421), (-13.04, -1.572, -2.421), (-13.16, -1.797, -2.421), (-13.23, -2.042, -2.421), (-13.26, -2.296, -2.421), (-13.23, -2.55, -2.421), (-13.16, -2.794, -2.421), (-13.04, -3.02, -2.421), (-12.87, -3.217, -2.421), (-12.68, -3.379, -2.421), (-12.45, -3.5, -2.421), (-12.21, -3.574, -2.421), (-11.95, -3.599, -2.421), (-11.7, -3.574, -2.421), (-11.45, -3.5, -2.421), (-11.23, -3.379, -2.421), (-11.03, -3.217, -2.421), (-10.87, -3.02, -2.421), (-10.75, -2.794, -2.421), (-10.67, -2.55, -2.421), (-10.65, -2.296, -2.421), (-10.67, -2.042, -2.421), (-10.75, -1.797, -2.421), (-10.87, -1.572, -2.421), (-11.03, -1.374, -2.421), (-11.23, -1.212, -2.421), (-11.45, -1.092, -2.421), (-11.7, -1.018, -2.421), (-11.95, -1.296, 0.4492), (-12.15, -1.315, 0.4492), (-12.34, -1.372, 0.4492), (-12.51, -1.464, 0.4492), (-12.66, -1.589, 0.4492), (-12.78, -1.74, 0.4492), (-12.88, -1.913, 0.4492), (-12.93, -2.101, 0.4492), (-12.95, -2.296, 0.4492), (-12.93, -2.491, 0.4492), (-12.88, -2.678, 0.4492), (-12.78, -2.851, 0.4492), (-12.66, -3.003, 0.4492), (-12.51, -3.127, 0.4492), (-12.34, -3.22, 0.4492), (-12.15, -3.277, 0.4492), (-11.95, -3.296, 0.4492), (-11.76, -3.277, 0.4492), (-11.57, -3.22, 0.4492), (-11.4, -3.127, 0.4492), (-11.25, -3.003, 0.4492), (-11.12, -2.851, 0.4492), (-11.03, -2.678, 0.4492), (-10.97, -2.491, 0.4492), (-10.95, -2.296, 0.4492), (-10.97, -2.101, 0.4492), (-11.03, -1.913, 0.4492), (-11.12, -1.74, 0.4492), (-11.25, -1.589, 0.4492), (-11.4, -1.464, 0.4492), (-11.57, -1.372, 0.4492), (-11.76, -1.315, 0.4492), (-11.95, -0.9927, 0.4492), (-12.21, -1.018, 0.4492), (-12.45, -1.092, 0.4492), (-12.68, -1.212, 0.4492), (-12.87, -1.374, 0.4492), (-13.04, -1.572, 0.4492), (-13.16, -1.797, 0.4492), (-13.23, -2.042, 0.4492), (-13.26, -2.296, 0.4492), (-13.23, -2.55, 0.4492), (-13.16, -2.794, 0.4492), (-13.04, -3.02, 0.4492), (-12.87, -3.217, 0.4492), (-12.68, -3.379, 0.4492), (-12.45, -3.5, 0.4492), (-12.21, -3.574, 0.4492), (-11.95, -3.599, 0.4492), (-11.7, -3.574, 0.4492), (-11.45, -3.5, 0.4492), (-11.23, -3.379, 0.4492), (-11.03, -3.217, 0.4492), (-10.87, -3.02, 0.4492), (-10.75, -2.794, 0.4492), (-10.67, -2.55, 0.4492), (-10.65, -2.296, 0.4492), (-10.67, -2.042, 0.4492), (-10.75, -1.797, 0.4492), (-10.87, -1.572, 0.4492), (-11.03, -1.374, 0.4492), (-11.23, -1.212, 0.4492), (-11.45, -1.092, 0.4492), (-11.7, -1.018, 0.4492), (-11.95, -1.296, 0.8349), (-12.15, -1.315, 0.8349), (-12.34, -1.372, 0.8349), (-12.51, -1.464, 0.8349), (-12.66, -1.589, 0.8349), (-12.78, -1.74, 0.8349), (-12.88, -1.913, 0.8349), (-12.93, -2.101, 0.8349), (-12.95, -2.296, 0.8349), (-12.93, -2.491, 0.8349), (-12.88, -2.678, 0.8349), (-12.78, -2.851, 0.8349), (-12.66, -3.003, 0.8349), (-12.51, -3.127, 0.8349), (-12.34, -3.22, 0.8349), (-12.15, -3.277, 0.8349), (-11.95, -3.296, 0.8349), (-11.76, -3.277, 0.8349), (-11.57, -3.22, 0.8349), (-11.4, -3.127, 0.8349), (-11.25, -3.003, 0.8349), (-11.12, -2.851, 0.8349), (-11.03, -2.678, 0.8349), (-10.97, -2.491, 0.8349), (-10.95, -2.296, 0.8349), (-10.97, -2.101, 0.8349), (-11.03, -1.913, 0.8349), (-11.12, -1.74, 0.8349), (-11.25, -1.589, 0.8349), (-11.4, -1.464, 0.8349), (-11.57, -1.372, 0.8349), (-11.76, -1.315, 0.8349), (-11.95, -0.9927, 0.8349), (-12.21, -1.018, 0.8349), (-12.45, -1.092, 0.8349), (-12.68, -1.212, 0.8349), (-12.87, -1.374, 0.8349), (-13.04, -1.572, 0.8349), (-13.16, -1.797, 0.8349), (-13.23, -2.042, 0.8349), (-13.26, -2.296, 0.8349), (-13.23, -2.55, 0.8349), (-13.16, -2.794, 0.8349), (-13.04, -3.02, 0.8349), (-12.87, -3.217, 0.8349), (-12.68, -3.379, 0.8349), (-12.45, -3.5, 0.8349), (-12.21, -3.574, 0.8349), (-11.95, -3.599, 0.8349), (-11.7, -3.574, 0.8349), (-11.45, -3.5, 0.8349), (-11.23, -3.379, 0.8349), (-11.03, -3.217, 0.8349), (-10.87, -3.02, 0.8349), (-10.75, -2.794, 0.8349), (-10.67, -2.55, 0.8349), (-10.65, -2.296, 0.8349), (-10.67, -2.042, 0.8349), (-10.75, -1.797, 0.8349), (-10.87, -1.572, 0.8349), (-11.03, -1.374, 0.8349), (-11.23, -1.212, 0.8349), (-11.45, -1.092, 0.8349), (-11.7, -1.018, 0.8349)], [], [(9, 8, 72, 73), (46, 110, 109, 45), (61, 125, 124, 60), (24, 23, 87, 88), (2, 1, 65, 66), (39, 103, 102, 38), (54, 118, 117, 53), (17, 16, 80, 81), (0, 31, 95, 64), (10, 9, 73, 74), (47, 111, 110, 46), (62, 126, 125, 61), (25, 24, 88, 89), (3, 2, 66, 67), (40, 104, 103, 39), (55, 119, 118, 54), (18, 17, 81, 82), (33, 97, 96, 32), (11, 10, 74, 75), (48, 112, 111, 47), (63, 127, 126, 62), (26, 25, 89, 90), (4, 3, 67, 68), (41, 105, 104, 40), (56, 120, 119, 55), (19, 18, 82, 83), (34, 98, 97, 33), (12, 11, 75, 76), (49, 113, 112, 48), (32, 96, 127, 63), (27, 26, 90, 91), (5, 4, 68, 69), (42, 106, 105, 41), (57, 121, 120, 56), (20, 19, 83, 84), (35, 99, 98, 34), (50, 114, 113, 49), (13, 12, 76, 77), (28, 27, 91, 92), (43, 107, 106, 42), (6, 5, 69, 70), (58, 122, 121, 57), (21, 20, 84, 85), (36, 100, 99, 35), (14, 13, 77, 78), (51, 115, 114, 50), (29, 28, 92, 93), (7, 6, 70, 71), (44, 108, 107, 43), (59, 123, 122, 58), (22, 21, 85, 86), (37, 101, 100, 36), (15, 14, 78, 79), (52, 116, 115, 51), (30, 29, 93, 94), (8, 7, 71, 72), (45, 109, 108, 44), (60, 124, 123, 59), (23, 22, 86, 87), (1, 0, 64, 65), (38, 102, 101, 37), (53, 117, 116, 52), (16, 15, 79, 80), (31, 30, 94, 95), (97, 65, 129, 161), (88, 87, 119, 120), (80, 112, 176, 144), (86, 85, 117, 118), (77, 76, 140, 141), (84, 83, 115, 116), (105, 73, 137, 169), (82, 81, 113, 114), (98, 99, 163, 162), (80, 79, 111, 112), (88, 120, 184, 152), (78, 77, 109, 110), (120, 121, 185, 184), (76, 75, 107, 108), (69, 68, 132, 133), (74, 73, 105, 106), (66, 98, 162, 130), (72, 71, 103, 104), (91, 90, 154, 155), (70, 69, 101, 102), (113, 81, 145, 177), (68, 67, 99, 100), (112, 113, 177, 176), (66, 65, 97, 98), (123, 91, 155, 187), (64, 95, 127, 96), (74, 106, 170, 138), (94, 93, 125, 126), (90, 122, 186, 154), (92, 91, 123, 124), (89, 121, 122, 90), (83, 82, 146, 147), (153, 152, 184, 185), (151, 150, 182, 183), (149, 148, 180, 181), (147, 146, 178, 179), (145, 144, 176, 177), (143, 142, 174, 175), (141, 140, 172, 173), (139, 138, 170, 171), (137, 136, 168, 169), (135, 134, 166, 167), (133, 132, 164, 165), (131, 130, 162, 163), (129, 128, 160, 161), (159, 158, 190, 191), (157, 156, 188, 189), (186, 187, 155, 154), (106, 107, 171, 170), (119, 87, 151, 183), (85, 84, 148, 149), (72, 104, 168, 136), (114, 115, 179, 178), (93, 92, 156, 157), (111, 79, 143, 175), (64, 96, 160, 128), (71, 70, 134, 135), (122, 123, 187, 186), (86, 118, 182, 150), (100, 101, 165, 164), (103, 71, 135, 167), (79, 78, 142, 143), (78, 110, 174, 142), (127, 95, 159, 191), (108, 109, 173, 172), (87, 86, 150, 151), (117, 85, 149, 181), (70, 102, 166, 134), (65, 64, 128, 129), (116, 117, 181, 180), (109, 77, 141, 173), (95, 94, 158, 159), (94, 126, 190, 158), (73, 72, 136, 137), (84, 116, 180, 148), (124, 125, 189, 188), (101, 69, 133, 165), (102, 103, 167, 166), (81, 80, 144, 145), (76, 108, 172, 140), (125, 93, 157, 189), (110, 111, 175, 174), (89, 88, 152, 153), (115, 83, 147, 179), (68, 100, 164, 132), (67, 66, 130, 131), (118, 119, 183, 182), (121, 89, 153, 185), (96, 97, 161, 160), (107, 75, 139, 171), (92, 124, 188, 156), (75, 74, 138, 139), (126, 127, 191, 190), (82, 114, 178, 146), (99, 67, 131, 163), (104, 105, 169, 168)])
me_c_rculo.polygons.foreach_set('use_smooth', [True] * 160)
_uv = me_c_rculo.uv_layers.new(name='uvMenor')
_uv.uv.foreach_set('vector', [0.2385, 0.5433, 0.2624, 0.5433, 0.2624, 0.9398, 0.2385, 0.9398, 0.8446, -0.001767, 0.8446, 0.3947, 0.8135, 0.3947, 0.8135, -0.001766, 0.3165, -0.001765, 0.3165, 0.3947, 0.2855, 0.3947, 0.2855, -0.001765, 0.6438, 0.5433, 0.6676, 0.5433, 0.6676, 0.9398, 0.6438, 0.9398, 0.4054, 0.5433, 0.4292, 0.5433, 0.4292, 0.9398, 0.4054, 0.9398, 0.6271, -0.001765, 0.6271, 0.3947, 0.5961, 0.3947, 0.5961, -0.001765, 0.09911, -0.001767, 0.0991, 0.3947, 0.06804, 0.3947, 0.06804, -0.001767, 0.04781, 0.5433, 0.07165, 0.5433, 0.07165, 0.9398, 0.04782, 0.9398, 0.4531, 0.5433, 0.4769, 0.5433, 0.4769, 0.9398, 0.4531, 0.9398, 0.2147, 0.5433, 0.2385, 0.5433, 0.2385, 0.9398, 0.2147, 0.9398, 0.8756, -0.001767, 0.8756, 0.3947, 0.8446, 0.3947, 0.8446, -0.001767, 0.3476, -0.001765, 0.3476, 0.3947, 0.3165, 0.3947, 0.3165, -0.001765, 0.6199, 0.5433, 0.6438, 0.5433, 0.6438, 0.9398, 0.6199, 0.9398, 0.3815, 0.5433, 0.4054, 0.5433, 0.4054, 0.9398, 0.3815, 0.9398, 0.6582, -0.001765, 0.6582, 0.3947, 0.6271, 0.3947, 0.6271, -0.001765, 0.1302, -0.001766, 0.1302, 0.3947, 0.0991, 0.3947, 0.09911, -0.001767, 0.02397, 0.5433, 0.04781, 0.5433, 0.04782, 0.9398, 0.02398, 0.9398, 0.4408, -0.001765, 0.4408, 0.3947, 0.4097, 0.3947, 0.4097, -0.001765, 0.1908, 0.5433, 0.2147, 0.5433, 0.2147, 0.9398, 0.1908, 0.9398, 0.9067, -0.001767, 0.9067, 0.3947, 0.8756, 0.3947, 0.8756, -0.001767, 0.3786, -0.001765, 0.3786, 0.3947, 0.3476, 0.3947, 0.3476, -0.001765, 0.5961, 0.5433, 0.6199, 0.5433, 0.6199, 0.9398, 0.5961, 0.9398, 0.3577, 0.5433, 0.3815, 0.5433, 0.3815, 0.9398, 0.3577, 0.9398, 0.6893, -0.001765, 0.6893, 0.3947, 0.6582, 0.3947, 0.6582, -0.001765, 0.1612, -0.001766, 0.1612, 0.3947, 0.1302, 0.3947, 0.1302, -0.001766, 0.0001343, 0.5433, 0.02397, 0.5433, 0.02398, 0.9398, 0.0001399, 0.9398, 0.4718, -0.001765, 0.4718, 0.3947, 0.4408, 0.3947, 0.4408, -0.001765, 0.167, 0.5433, 0.1908, 0.5433, 0.1908, 0.9398, 0.167, 0.9398, 0.9377, -0.001768, 0.9377, 0.3947, 0.9067, 0.3947, 0.9067, -0.001767, 0.4097, -0.001765, 0.4097, 0.3947, 0.3786, 0.3947, 0.3786, -0.001765, 0.5722, 0.5433, 0.5961, 0.5433, 0.5961, 0.9398, 0.5722, 0.9398, 0.3339, 0.5433, 0.3577, 0.5433, 0.3577, 0.9398, 0.3339, 0.9398, 0.7203, -0.001765, 0.7203, 0.3947, 0.6893, 0.3947, 0.6893, -0.001765, 0.1923, -0.001766, 0.1923, 0.3947, 0.1612, 0.3947, 0.1612, -0.001766, 0.7391, 0.5433, 0.7629, 0.5433, 0.7629, 0.9398, 0.7391, 0.9398, 0.5029, -0.001765, 0.5029, 0.3947, 0.4718, 0.3947, 0.4718, -0.001765, 0.9688, -0.001768, 0.9688, 0.3947, 0.9377, 0.3947, 0.9377, -0.001768, 0.1432, 0.5433, 0.167, 0.5433, 0.167, 0.9398, 0.1432, 0.9398, 0.5484, 0.5433, 0.5722, 0.5433, 0.5722, 0.9398, 0.5484, 0.9398, 0.7514, -0.001766, 0.7514, 0.3947, 0.7203, 0.3947, 0.7203, -0.001765, 0.31, 0.5433, 0.3339, 0.5433, 0.3339, 0.9398, 0.31, 0.9398, 0.2233, -0.001765, 0.2233, 0.3947, 0.1923, 0.3947, 0.1923, -0.001766, 0.7153, 0.5433, 0.7391, 0.5433, 0.7391, 0.9398, 0.7153, 0.9398, 0.534, -0.001765, 0.534, 0.3947, 0.5029, 0.3947, 0.5029, -0.001765, 0.1193, 0.5433, 0.1432, 0.5433, 0.1432, 0.9398, 0.1193, 0.9398, 0.9999, -0.001769, 0.9999, 0.3947, 0.9688, 0.3947, 0.9688, -0.001768, 0.5246, 0.5433, 0.5484, 0.5433, 0.5484, 0.9398, 0.5246, 0.9398, 0.2862, 0.5433, 0.31, 0.5433, 0.31, 0.9398, 0.2862, 0.9398, 0.7824, -0.001766, 0.7824, 0.3947, 0.7514, 0.3947, 0.7514, -0.001766, 0.2544, -0.001765, 0.2544, 0.3947, 0.2233, 0.3947, 0.2233, -0.001765, 0.6914, 0.5433, 0.7153, 0.5433, 0.7153, 0.9398, 0.6914, 0.9398, 0.565, -0.001765, 0.565, 0.3947, 0.534, 0.3947, 0.534, -0.001765, 0.09549, 0.5433, 0.1193, 0.5433, 0.1193, 0.9398, 0.09549, 0.9398, 0.03698, -0.001767, 0.03698, 0.3947, 0.005919, 0.3947, 0.005924, -0.001768, 0.5007, 0.5433, 0.5246, 0.5433, 0.5246, 0.9398, 0.5007, 0.9398, 0.2624, 0.5433, 0.2862, 0.5433, 0.2862, 0.9398, 0.2624, 0.9398, 0.8135, -0.001766, 0.8135, 0.3947, 0.7824, 0.3947, 0.7824, -0.001766, 0.2855, -0.001765, 0.2855, 0.3947, 0.2544, 0.3947, 0.2544, -0.001765, 0.6676, 0.5433, 0.6914, 0.5433, 0.6914, 0.9398, 0.6676, 0.9398, 0.4292, 0.5433, 0.4531, 0.5433, 0.4531, 0.9398, 0.4292, 0.9398, 0.5961, -0.001765, 0.5961, 0.3947, 0.565, 0.3947, 0.565, -0.001765, 0.06804, -0.001767, 0.06804, 0.3947, 0.03698, 0.3947, 0.03698, -0.001767, 0.07165, 0.5433, 0.09549, 0.5433, 0.09549, 0.9398, 0.07165, 0.9398, 0.4769, 0.5433, 0.5007, 0.5433, 0.5007, 0.9398, 0.4769, 0.9398, 0.4408, 0.3947, 0.4776, 0.3947, 0.4776, 0.448, 0.4408, 0.448, 0.1576, 0.4363, 0.1338, 0.4363, 0.1302, 0.3947, 0.1612, 0.3947, 0.8698, 0.3947, 0.9067, 0.3947, 0.9067, 0.448, 0.8698, 0.448, 0.09549, 0.4363, 0.07165, 0.4363, 0.06804, 0.3947, 0.0991, 0.3947, 0.206, 0.9402, 0.2298, 0.9402, 0.2298, 0.9935, 0.206, 0.9935, 0.03337, 0.4363, 0.00953, 0.4363, 0.005919, 0.3947, 0.03698, 0.3947, 0.6893, 0.3947, 0.7261, 0.3947, 0.7261, 0.448, 0.6893, 0.448, 0.9652, 0.4363, 0.9414, 0.4363, 0.9377, 0.3947, 0.9688, 0.3947, 0.4718, 0.3947, 0.5029, 0.3947, 0.5029, 0.448, 0.4718, 0.448, 0.9031, 0.4363, 0.8792, 0.4363, 0.8756, 0.3947, 0.9067, 0.3947, 0.1244, 0.3947, 0.1612, 0.3947, 0.1612, 0.448, 0.1244, 0.448, 0.8409, 0.4363, 0.8171, 0.4363, 0.8135, 0.3947, 0.8446, 0.3947, 0.1612, 0.3947, 0.1923, 0.3947, 0.1923, 0.448, 0.1612, 0.448, 0.7788, 0.4363, 0.755, 0.4363, 0.7514, 0.3947, 0.7824, 0.3947, 0.4733, 0.3947, 0.4971, 0.3947, 0.4971, 0.448, 0.4733, 0.448, 0.7167, 0.4363, 0.6929, 0.4363, 0.6893, 0.3947, 0.7203, 0.3947, 0.435, 0.3947, 0.4718, 0.3947, 0.4718, 0.448, 0.435, 0.448, 0.6546, 0.4363, 0.6307, 0.4363, 0.6271, 0.3947, 0.6582, 0.3947, 0.08546, 0.9402, 0.1093, 0.9402, 0.1093, 0.9935, 0.08546, 0.9935, 0.5925, 0.4363, 0.5686, 0.4363, 0.565, 0.3947, 0.5961, 0.3947, 0.9377, 0.3947, 0.9746, 0.3947, 0.9746, 0.448, 0.9377, 0.448, 0.5303, 0.4363, 0.5065, 0.4363, 0.5029, 0.3947, 0.534, 0.3947, 0.9067, 0.3947, 0.9377, 0.3947, 0.9377, 0.448, 0.9067, 0.448, 0.4682, 0.4363, 0.4444, 0.4363, 0.4408, 0.3947, 0.4718, 0.3947, 0.2544, 0.3947, 0.2913, 0.3947, 0.2913, 0.448, 0.2544, 0.448, 0.4061, 0.4363, 0.3823, 0.4363, 0.3786, 0.3947, 0.4097, 0.3947, 0.6835, 0.3947, 0.7203, 0.3947, 0.7203, 0.448, 0.6835, 0.448, 0.344, 0.4363, 0.3201, 0.4363, 0.3165, 0.3947, 0.3476, 0.3947, 0.1865, 0.3947, 0.2233, 0.3947, 0.2233, 0.448, 0.1865, 0.448, 0.2819, 0.4363, 0.258, 0.4363, 0.2544, 0.3947, 0.2855, 0.3947, 0.1959, 0.4363, 0.1923, 0.3947, 0.2233, 0.3947, 0.2197, 0.4363, 0.1096, 0.9402, 0.1334, 0.9402, 0.1334, 0.9935, 0.1096, 0.9935, 0.1887, 0.4896, 0.1648, 0.4896, 0.1612, 0.448, 0.1923, 0.448, 0.1266, 0.4896, 0.1027, 0.4896, 0.0991, 0.448, 0.1302, 0.448, 0.06443, 0.4896, 0.04059, 0.4896, 0.03698, 0.448, 0.06804, 0.448, 0.9963, 0.4896, 0.9724, 0.4896, 0.9688, 0.448, 0.9999, 0.448, 0.9341, 0.4896, 0.9103, 0.4896, 0.9067, 0.448, 0.9377, 0.448, 0.872, 0.4896, 0.8482, 0.4896, 0.8446, 0.448, 0.8756, 0.448, 0.8099, 0.4896, 0.7861, 0.4896, 0.7824, 0.448, 0.8135, 0.448, 0.7478, 0.4896, 0.7239, 0.4896, 0.7203, 0.448, 0.7514, 0.448, 0.6856, 0.4896, 0.6618, 0.4896, 0.6582, 0.448, 0.6893, 0.448, 0.6235, 0.4896, 0.5997, 0.4896, 0.5961, 0.448, 0.6271, 0.448, 0.5614, 0.4896, 0.5376, 0.4896, 0.534, 0.448, 0.565, 0.448, 0.4993, 0.4896, 0.4754, 0.4896, 0.4718, 0.448, 0.5029, 0.448, 0.4372, 0.4896, 0.4133, 0.4896, 0.4097, 0.448, 0.4408, 0.448, 0.375, 0.4896, 0.3512, 0.4896, 0.3476, 0.448, 0.3786, 0.448, 0.3129, 0.4896, 0.2891, 0.4896, 0.2855, 0.448, 0.3165, 0.448, 0.2233, 0.448, 0.2544, 0.448, 0.2508, 0.4896, 0.227, 0.4896, 0.7203, 0.3947, 0.7514, 0.3947, 0.7514, 0.448, 0.7203, 0.448, 0.1302, 0.3947, 0.167, 0.3947, 0.167, 0.448, 0.1302, 0.448, 0.06443, 0.5429, 0.04059, 0.5429, 0.04059, 0.4896, 0.06443, 0.4896, 0.6214, 0.3947, 0.6582, 0.3947, 0.6582, 0.448, 0.6214, 0.448, 0.9688, 0.3947, 0.9999, 0.3947, 0.9999, 0.448, 0.9688, 0.448, 0.06135, 0.9402, 0.08519, 0.9402, 0.08519, 0.9935, 0.06135, 0.9935, 0.8756, 0.3947, 0.9125, 0.3947, 0.9125, 0.448, 0.8756, 0.448, 0.3729, 0.3947, 0.4097, 0.3947, 0.4097, 0.448, 0.3729, 0.448, 0.664, 0.3947, 0.6878, 0.3947, 0.6878, 0.448, 0.664, 0.448, 0.2233, 0.3947, 0.2544, 0.3947, 0.2544, 0.448, 0.2233, 0.448, 0.06226, 0.3947, 0.0991, 0.3947, 0.0991, 0.448, 0.06226, 0.448, 0.534, 0.3947, 0.565, 0.3947, 0.565, 0.448, 0.534, 0.448, 0.6271, 0.3947, 0.664, 0.3947, 0.664, 0.448, 0.6271, 0.448, 0.2301, 0.9402, 0.2539, 0.9402, 0.2539, 0.9935, 0.2301, 0.9935, 0.8077, 0.3947, 0.8446, 0.3947, 0.8446, 0.448, 0.8077, 0.448, 0.3786, 0.3947, 0.4155, 0.3947, 0.4155, 0.448, 0.3786, 0.448, 0.7824, 0.3947, 0.8135, 0.3947, 0.8135, 0.448, 0.7824, 0.448, 0.1265, 0.5429, 0.1027, 0.5429, 0.1027, 0.4896, 0.1266, 0.4896, 0.06804, 0.3947, 0.1049, 0.3947, 0.1049, 0.448, 0.06804, 0.448, 0.5592, 0.3947, 0.5961, 0.3947, 0.5961, 0.448, 0.5592, 0.448, 0.349, 0.3947, 0.3729, 0.3947, 0.3729, 0.448, 0.349, 0.448, 0.03698, 0.3947, 0.06804, 0.3947, 0.06804, 0.448, 0.03698, 0.448, 0.8135, 0.3947, 0.8503, 0.3947, 0.8503, 0.448, 0.8135, 0.448, 0.03725, 0.9402, 0.06109, 0.9402, 0.06109, 0.9935, 0.03725, 0.9935, 0.3107, 0.3947, 0.3476, 0.3947, 0.3476, 0.448, 0.3107, 0.448, 0.7261, 0.3947, 0.7499, 0.3947, 0.7499, 0.448, 0.7261, 0.448, 0.0001348, 0.3947, 0.03698, 0.3947, 0.03698, 0.448, 0.0001343, 0.448, 0.2855, 0.3947, 0.3165, 0.3947, 0.3165, 0.448, 0.2855, 0.448, 0.565, 0.3947, 0.6019, 0.3947, 0.6019, 0.448, 0.565, 0.448, 0.5961, 0.3947, 0.6271, 0.3947, 0.6271, 0.448, 0.5961, 0.448, 0.1819, 0.9402, 0.2057, 0.9402, 0.2057, 0.9935, 0.1819, 0.9935, 0.7456, 0.3947, 0.7824, 0.3947, 0.7824, 0.448, 0.7456, 0.448, 0.3165, 0.3947, 0.3534, 0.3947, 0.3534, 0.448, 0.3165, 0.448, 0.8446, 0.3947, 0.8756, 0.3947, 0.8756, 0.448, 0.8446, 0.448, 0.1578, 0.9402, 0.1816, 0.9402, 0.1816, 0.9935, 0.1578, 0.9935, 0.0001343, 0.9402, 0.03698, 0.9402, 0.03698, 0.9935, 0.0001343, 0.9935, 0.4971, 0.3947, 0.534, 0.3947, 0.534, 0.448, 0.4971, 0.448, 0.4111, 0.3947, 0.435, 0.3947, 0.435, 0.448, 0.4111, 0.448, 0.0991, 0.3947, 0.1302, 0.3947, 0.1302, 0.448, 0.0991, 0.448, 0.1923, 0.3947, 0.2291, 0.3947, 0.2291, 0.448, 0.1923, 0.448, 0.4097, 0.3947, 0.4408, 0.3947, 0.4408, 0.448, 0.4097, 0.448, 0.7514, 0.3947, 0.7882, 0.3947, 0.7882, 0.448, 0.7514, 0.448, 0.2486, 0.3947, 0.2855, 0.3947, 0.2855, 0.448, 0.2486, 0.448, 0.1337, 0.9402, 0.1575, 0.9402, 0.1575, 0.9935, 0.1337, 0.9935, 0.3476, 0.3947, 0.3786, 0.3947, 0.3786, 0.448, 0.3476, 0.448, 0.932, 0.3947, 0.9688, 0.3947, 0.9688, 0.448, 0.932, 0.448, 0.5029, 0.3947, 0.5397, 0.3947, 0.5397, 0.448, 0.5029, 0.448, 0.6582, 0.3947, 0.6893, 0.3947, 0.6893, 0.448, 0.6582, 0.448])
me_c_rculo.materials.append(mat_torre)
me_c_rculo.use_remesh_preserve_volume = False
me_c_rculo.use_remesh_preserve_attributes = False
me_c_rculo.use_mirror_vertex_groups = False
me_c_rculo.update()

# ---- objects
ob_cube_003 = bpy.data.objects.new('Cube.003', me_cube_008)
ob_cube_002 = bpy.data.objects.new('Cube.002', me_cube_007)
ob_cube_001 = bpy.data.objects.new('Cube.001', me_cube_006)
ob_cube_000 = bpy.data.objects.new('Cube.000', me_cube_005)
ob_cube_005 = bpy.data.objects.new('Cube.005', me_cube_004)
ob_cube_006 = bpy.data.objects.new('Cube.006', me_cube_002)
ob_lamp_001 = bpy.data.objects.new('Lamp.001', light_lamp_001)
ob_c_rculo_005 = bpy.data.objects.new('Círculo.005', me_c_rculo)
ob_c_rculo_004 = bpy.data.objects.new('Círculo.004', me_c_rculo)
ob_c_rculo_003 = bpy.data.objects.new('Círculo.003', me_c_rculo)
ob_c_rculo_002 = bpy.data.objects.new('Círculo.002', me_c_rculo)
ob_c_rculo_001 = bpy.data.objects.new('Círculo.001', me_c_rculo)
ob_c_rculo = bpy.data.objects.new('Círculo', me_c_rculo)
ob_lamp = bpy.data.objects.new('Lamp', light_lamp)
ob_camera = bpy.data.objects.new('Camera', cam_camera)

# ---- transforms, parenting, visibility, modifiers, constraints
ob_cube_003.location = (7.616, 19.82, 1.757)
ob_cube_003.rotation_euler = (0.0, -0.0, 2.323)
ob_cube_003.lineart.crease_threshold = 0.0
ob_cube_002.location = (14.31, 12.48, 1.757)
ob_cube_002.rotation_euler = (0.0, -0.0, 0.8442)
ob_cube_002.lineart.crease_threshold = 0.0
ob_cube_001.location = (-3.357, 3.091, 1.757)
ob_cube_001.rotation_euler = (0.0, -0.0, 3.138)
ob_cube_001.lineart.crease_threshold = 0.0
ob_cube_000.location = (-13.4, 11.16, 1.757)
ob_cube_000.rotation_euler = (0.0, -0.0, 2.323)
ob_cube_000.lineart.crease_threshold = 0.0
ob_cube_005.location = (5.374, 22.64, 1.757)
ob_cube_005.lineart.crease_threshold = 0.0
ob_cube_006.location = (-7.014, 21.15, 1.757)
ob_cube_006.rotation_euler = (0.0, -0.0, 0.8442)
ob_cube_006.lineart.crease_threshold = 0.0
ob_lamp_001.location = (-13.65, 27.94, 5.904)
ob_lamp_001.rotation_euler = (0.6503, 0.05522, 1.866)
ob_lamp_001.lock_rotations_4d = False
ob_lamp_001.empty_display_type = 'ARROWS'
ob_lamp_001.color = (0.0, 0.0, 0.0, 0.0)
ob_lamp_001.lineart.crease_threshold = 0.0
ob_c_rculo_005.location = (23.37, 25.84, 3.195)
ob_c_rculo_005.scale = (1.336, 1.336, 1.336)
ob_c_rculo_005.lineart.crease_threshold = 0.0
ob_c_rculo_004.location = (10.52, 25.32, 3.195)
ob_c_rculo_004.scale = (1.336, 1.336, 1.336)
ob_c_rculo_004.lineart.crease_threshold = 0.0
ob_c_rculo_003.location = (31.83, 15.6, 3.195)
ob_c_rculo_003.scale = (1.336, 1.336, 1.336)
ob_c_rculo_003.lineart.crease_threshold = 0.0
ob_c_rculo_002.location = (2.093, 15.6, 3.195)
ob_c_rculo_002.scale = (1.336, 1.336, 1.336)
ob_c_rculo_002.lineart.crease_threshold = 0.0
ob_c_rculo_001.location = (10.52, 6.344, 3.195)
ob_c_rculo_001.scale = (1.336, 1.336, 1.336)
ob_c_rculo_001.lineart.crease_threshold = 0.0
ob_c_rculo.location = (24.08, 6.344, 3.195)
ob_c_rculo.scale = (1.336, 1.336, 1.336)
ob_c_rculo.lineart.crease_threshold = 0.0
ob_lamp.location = (4.076, 27.94, 5.904)
ob_lamp.rotation_euler = (0.6503, 0.05522, 1.866)
ob_lamp.lock_rotations_4d = False
ob_lamp.empty_display_type = 'ARROWS'
ob_lamp.color = (0.0, 0.0, 0.0, 0.0)
ob_lamp.lineart.crease_threshold = 0.0
ob_camera.location = (7.481, -6.508, 5.344)
ob_camera.rotation_euler = (1.109, 0.01082, 0.8149)
ob_camera.lock_rotations_4d = False
ob_camera.empty_display_type = 'ARROWS'
ob_camera.color = (0.0, 0.0, 0.0, 0.0)
ob_camera.display_type = 'WIRE'
ob_camera.lineart.crease_threshold = 0.0

# ---- collection membership
col_collection_1.objects.link(ob_cube_003)
col_collection_1.objects.link(ob_cube_002)
col_collection_1.objects.link(ob_cube_001)
col_collection_1.objects.link(ob_cube_000)
col_collection_1.objects.link(ob_cube_005)
col_collection_1.objects.link(ob_cube_006)
col_collection_1.objects.link(ob_lamp_001)
col_collection_1.objects.link(ob_c_rculo_005)
col_collection_1.objects.link(ob_c_rculo_004)
col_collection_1.objects.link(ob_c_rculo_003)
col_collection_1.objects.link(ob_c_rculo_002)
col_collection_1.objects.link(ob_c_rculo_001)
col_collection_1.objects.link(ob_c_rculo)
col_collection_1.objects.link(ob_lamp)
col_collection_1.objects.link(ob_camera)

# ---- scene / render settings (as saved in the file)
scene.camera = ob_camera
scene.frame_start = 1; scene.frame_end = 250; scene.frame_set(37)
scene.render.engine = 'BLENDER_EEVEE_NEXT'
scene.render.resolution_percentage = 50
scene.render.dither_intensity = 0.0
scene.cycles.use_denoising = False
scene.cycles.samples = 10
scene.cycles.sampling_pattern = 'TABULATED_SOBOL'
scene.cycles.light_sampling_threshold = 0.0
scene.cycles.use_adaptive_sampling = False
scene.cycles.use_light_tree = False
scene.cycles.blur_glossy = 0.0
scene.cycles.volume_bounces = 1
scene.cycles.pixel_filter_type = 'GAUSSIAN'
scene.cycles.sample_clamp_indirect = 0.0
scene.view_settings.view_transform = 'Standard'
bpy.context.view_layer.update()
